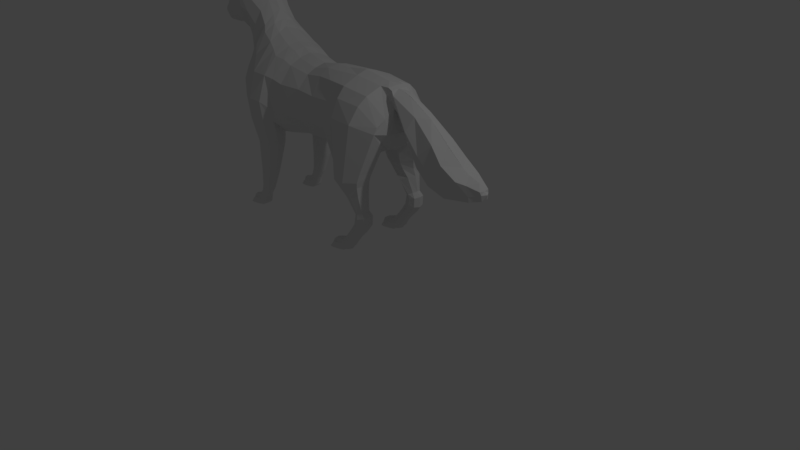 # Source: FOXyFucking_Wofl_no_mod.blend  (saved by Blender 2.78.0; exported with 4.5.12 LTS)
import bpy
from mathutils import Matrix  # noqa: F401  (used for matrix-valued properties, if any)

bpy.ops.wm.read_factory_settings(use_empty=True)
scene = bpy.context.scene
scene.name = 'Scene'

# ---- collections
col_collection_1 = bpy.data.collections.new('Collection 1'); scene.collection.children.link(col_collection_1)

# ---- world
world_world = bpy.data.worlds.new('World'); scene.world = world_world
world_world.color = (0.05088, 0.05088, 0.05088)
world_world.use_sun_shadow = False
world_world.sun_shadow_jitter_overblur = 0.0
world_world.cycles.sampling_method = 'MANUAL'

# ---- cameras
cam_camera = bpy.data.cameras.new('Camera')
cam_camera.clip_end = 100.0
cam_camera.lens = 35.0
cam_camera.sensor_width = 32.0
cam_camera.sensor_height = 18.0
cam_camera.ortho_scale = 7.314
cam_camera.dof.focus_distance = 0.0
cam_camera.dof.aperture_fstop = 128.0

# ---- lights
light_lamp = bpy.data.lights.new('Lamp', 'POINT')
light_lamp.transmission_factor = 0.0
light_lamp.cutoff_distance = 30.0
light_lamp.energy = 100.0
light_lamp.shadow_buffer_clip_start = 1.001
light_lamp.shadow_soft_size = 0.1
light_lamp.shadow_maximum_resolution = 0.006
light_lamp.use_absolute_resolution = True

# ---- meshes
me_cylinder = bpy.data.meshes.new('Cylinder')
me_cylinder.from_pydata([(-3.95, -3.987, -0.5935), (-4.057, -3.979, 1.374), (-3.251, -4.276, -0.5935), (-3.35, -4.272, 1.374), (-3.059, -4.975, -0.676), (-3.057, -4.979, 1.374), (-3.251, -5.675, -0.5935), (-3.35, -5.686, 1.374), (-3.95, -5.964, -0.5935), (-4.057, -5.979, 1.374), (-4.649, -5.675, -0.5935), (-4.764, -5.686, 1.374), (-4.939, -4.975, -0.5935), (-5.057, -4.979, 1.374), (-4.649, -4.276, -0.5935), (-4.764, -4.272, 1.374), (-3.296, -4.171, 3.068), (-4.085, -3.836, 2.894), (-2.969, -4.979, 3.141), (-3.296, -5.787, 3.068), (-4.085, -6.122, 2.894), (-4.874, -5.787, 2.72), (-5.2, -4.979, 2.648), (-4.874, -4.171, 2.72), (-3.415, -4.07, 4.003), (-4.274, -3.8, 3.623), (-3.069, -4.979, 4.15), (-3.415, -5.888, 4.003), (-4.251, -6.264, 3.646), (-5.087, -5.888, 3.29), (-5.433, -4.979, 3.142), (-5.087, -4.07, 3.29), (-4.299, -4.07, 5.159), (-4.782, -3.846, 4.387), (-4.095, -4.979, 5.475), (-4.299, -5.888, 5.159), (-4.792, -6.264, 4.396), (-5.285, -5.888, 3.632), (-5.489, -4.979, 3.316), (-5.285, -4.07, 3.632), (-4.299, -4.07, 5.159), (-4.095, -4.979, 5.475), (-4.299, -5.888, 5.159), (-4.792, -6.264, 4.396), (-5.285, -5.888, 3.632), (-5.489, -4.979, 3.316), (-5.285, -4.07, 3.632), (-5.146, -4.268, 5.334), (-5.433, -3.885, 4.725), (-5.025, -4.979, 5.603), (-5.146, -5.69, 5.334), (-5.437, -5.984, 4.686), (-5.727, -5.69, 4.037), (-5.848, -4.979, 3.768), (-5.727, -4.268, 4.037), (-7.129, -3.795, 6.78), (-7.707, -3.188, 5.773), (-6.798, -4.842, 7.224), (-6.969, -5.973, 6.916), (-7.541, -6.526, 6.038), (-8.18, -6.175, 5.104), (-8.511, -5.128, 4.661), (-8.34, -3.997, 4.969), (-8.999, -2.877, 8.14), (-10.53, -2.586, 6.851), (-8.105, -4.266, 8.94), (-8.276, -6.304, 8.753), (-9.459, -7.567, 7.648), (-10.96, -7.315, 6.272), (-11.9, -5.696, 5.431), (-11.73, -3.659, 5.617), (-10.32, -1.977, 10.22), (-12.92, -2.193, 8.386), (-10.09, -3.046, 13.52), (-11.44, -4.793, 15.53), (-14.28, -6.828, 14.59), (-17.12, -6.808, 12.34), (-17.49, -6.562, 9.322), (-15.41, -3.123, 7.764), (-18.8, -5.588, 14.22), (-15.6, -5.353, 16.52), (-10.84, -0.9784, 10.5), (-13.58, -1.129, 8.553), (-9.77, -1.76, 12.98), (-16.18, -4.023, 17.61), (-19.84, -4.235, 15.17), (-10.53, -2.528, 15.85), (-11.96, -4.337, 16.28), (-12.42, -2.987, 17.13), (-15.36, -1.252, 6.438), (-20.07, -5.705, 6.442), (-18.23, -3.3, 4.114), (-18.16, -1.471, 3.762), (-20.11, -5.292, 11.64), (-22.47, -3.771, 12.87), (-22.79, -5.031, 9.071), (-24.63, -3.254, 10.78), (-22.67, -5.758, 4.178), (-20.76, -3.469, 1.911), (-20.58, -1.343, 1.716), (-25.31, -4.992, 7.232), (-26.59, -3.123, 8.547), (-20.88, -3.988, -11.43), (-21.85, -3.708, -9.395), (-20.26, -4.308, -10.97), (-21.08, -4.11, -8.815), (-20.01, -5.08, -10.78), (-20.75, -5.08, -8.575), (-20.26, -5.852, -10.97), (-21.08, -6.049, -8.815), (-20.88, -6.171, -11.43), (-21.85, -6.451, -9.395), (-21.5, -5.852, -11.89), (-22.63, -6.049, -9.975), (-21.76, -5.08, -12.08), (-22.95, -5.08, -10.22), (-21.5, -4.308, -11.89), (-22.63, -4.11, -9.975), (-23.34, -3.674, -4.141), (-24.46, -3.342, -4.982), (-22.87, -5.423, -3.793), (-23.34, -6.485, -4.141), (-24.46, -7.067, -4.982), (-25.59, -6.485, -5.822), (-26.06, -5.08, -6.17), (-25.59, -3.674, -5.822), (-24.05, -3.639, -3.117), (-25.94, -3.093, -4.002), (-24.05, -5.516, -2.535), (-24.68, -6.742, -3.164), (-25.94, -7.316, -4.002), (-26.91, -6.661, -4.991), (-27.31, -5.08, -5.401), (-26.91, -3.498, -4.991), (-5.26, -4.525, 3.216), (-5.037, -4.575, 2.684), (-4.794, -4.626, -0.5935), (-28.47, -7.433, 0.7737), (-30.06, -7.776, -0.2907), (-31.39, -6.986, -1.649), (-31.5, -5.08, -3.302), (-4.91, -4.625, 1.374), (-8.425, -4.562, 4.815), (-5.788, -4.624, 3.903), (-5.387, -4.525, 3.474), (-30.84, -6.31, 3.824), (-32.73, -6.488, 2.423), (-33.53, -6.523, -0.2667), (-5.387, -4.525, 3.474), (-20.59, -4.089, -12.11), (-19.94, -4.379, -11.83), (-19.67, -5.08, -11.72), (-19.94, -5.78, -11.83), (-20.59, -6.071, -12.11), (-21.23, -5.78, -12.38), (-21.5, -5.08, -12.49), (-21.23, -4.379, -12.38), (-20.23, -4.338, -13.48), (-19.63, -4.555, -13.24), (-19.38, -5.08, -13.15), (-19.63, -5.604, -13.24), (-20.23, -5.821, -13.48), (-20.83, -5.604, -13.72), (-20.95, -5.08, -13.7), (-20.83, -4.555, -13.72), (-25.13, -5.849, 1.75), (-22.92, -3.674, -0.876), (-22.71, -1.453, -1.101), (-28.02, -5.573, 5.083), (-29.67, -3.515, 6.809), (-24.19, -1.325, -2.909), (-11.82, -4.678, 5.524), (-16.73, -4.666, 7.715), (-19.03, -4.81, 5.132), (-21.72, -4.662, 3.045), (-24.03, -5.309, 0.4368), (-26.74, -6.157, 0.6234), (-29.55, -5.855, 4.452), (-29.33, -5.08, -4.514), (-27.58, -7.546, -2.754), (-28.73, -6.823, -3.928), (-26.42, -7.047, -1.58), (-25.63, -5.871, -0.9686), (-24.39, -3.652, -2.643), (-26.56, -3.068, -3.451), (-28.31, -3.185, -4.137), (-25.32, -1.325, -3.464), (-27.25, -1.325, -3.998), (-30.45, -2.954, -4.195), (-29.55, -1.397, -4.523), (-31.07, -3.693, 6.472), (-32.41, -4.113, 5.781), (-33.53, -3.757, 5.762), (-33.07, -4.962, -2.312), (-32.27, -2.807, -3.375), (-31.7, -1.456, -4.284), (-35.1, -4.908, 2.949), (-34.97, -5.418, 0.5455), (-35.01, -3.472, 5.736), (-34.47, -4.385, -1.309), (-33.95, -2.852, -2.487), (-33.84, -1.622, -3.409), (-26.25, -3.586, -5.407), (-26.68, -5.08, -5.785), (-36.12, -4.33, 1.117), (-36.85, -3.275, 5.534), (-36.5, -4.23, 3.58), (-35.95, -3.583, -0.1356), (-35.54, -2.782, -1.436), (-35.09, -1.63, -2.505), (-37.07, -3.585, 1.619), (-37.9, -2.78, 5.868), (-37.23, -3.318, 3.812), (-36.8, -3.057, 0.5075), (-36.68, -2.504, -0.4976), (-36.29, -1.533, -1.396), (-25.2, -7.191, -4.492), (-26.25, -6.573, -5.407), (-23.46, -5.47, -3.164), (-24.01, -6.613, -3.653), (-25.2, -3.217, -4.492), (-23.69, -3.657, -3.629), (-22.53, -5.369, -4.556), (-22.98, -6.415, -4.887), (-25.12, -6.415, -6.484), (-25.56, -5.08, -6.815), (-24.05, -6.969, -5.686), (-25.12, -3.744, -6.484), (-22.98, -3.744, -4.887), (-24.05, -3.4, -5.686), (-12.33, -3.572, 5.966), (-10.92, -2.522, 7.1), (-11.9, -7.233, 7.128), (-12.81, -5.78, 6.063), (-8.82, -6.113, 9.826), (-10.15, -7.447, 8.669), (-9.213, -2.731, 8.477), (-8.427, -4.068, 9.683), (-12.57, -4.343, 6.014), (-7.879, -6.148, 7.97), (-8.815, -7.128, 6.976), (-8.385, -3.255, 7.54), (-7.713, -4.485, 8.193), (-10.68, -5.476, 5.115), (-10.51, -3.813, 5.338), (-9.975, -6.85, 5.794), (-9.544, -2.863, 6.387), (-10.59, -4.644, 5.226), (-45.35, -1.332, -1.933), (-44.11, -1.451, -0.3807), (-46.28, -1.89, -0.982), (-45.33, -2.065, 0.4289), (-46.83, -1.587, -0.5417), (-46.24, -1.711, 0.6818), (-47.62, -0.01009, 0.3593), (-47.2, -0.005306, 1.501), (-45.94, -1.285, -2.3), (-46.76, -1.775, -1.464), (-47.18, -1.539, -1.14), (-46.89, -1.152, -2.408), (-47.32, -1.457, -1.702), (-47.51, -1.403, -1.43), (-47.56, -0.2982, -2.422), (-48.08, -0.5599, -1.973), (-48.26, -0.5483, -1.798), (-42.88, -2.208, 1.121), (-44.53, -3.648, 2.57), (-46.11, -3.124, 4.078), (-41.28, -2.275, 2.003), (-42.89, -3.89, 4.663), (-44.21, -3.865, 6.241), (-47.42, -0.6762, 0.1635), (-46.92, -0.7358, 1.346), (-43.86, -0.717, -0.5493), (-45.16, -0.6593, -2.131), (-47.76, -0.6493, -0.459), (-45.77, -0.6383, -2.473), (-48.05, -0.5821, -0.9421), (-46.78, -0.5756, -2.517), (-48.78, -0.2694, -1.771), (-47.53, -0.152, -2.479), (-48.43, -0.2246, -2.074), (-47.15, -1.261, 4.803), (-42.46, -1.087, 0.7048), (-45.43, -0.9735, 7.238), (-40.97, -1.305, 1.63), (-44.72, -1.758, 0.02407), (-45.82, -1.611, -1.458), (-46.35, -1.53, -1.882), (-47.16, -1.304, -1.988), (-47.89, -0.5633, -2.079), (-43.65, -3.447, 1.764), (-42.11, -3.726, 3.573), (-47.89, -0.2017, -2.229), (-16.65, -1.609, 18.53), (-10.49, -1.141, 15.8), (-20.53, -1.74, 15.91), (-9.675, -0.7576, 12.84), (-13.13, -1.395, 18.06), (-23.05, -1.763, 13.49), (-25.21, -1.646, 11.45), (-27.01, -1.749, 9.151), (-30.16, -1.757, 7.508), (-31.63, -1.653, 7.253), (-32.89, -1.797, 6.867), (-34.14, -1.826, 6.68), (-35.75, -1.719, 6.483), (-37.39, -1.647, 6.597), (-38.67, -1.206, 6.994), (-45.67, -1.521, -1.612), (-47.72, -0.1801, -2.367), (-47.7, -0.3422, -2.328), (-47.04, -1.241, -2.164), (-44.41, -1.6, -0.1834), (-46.17, -1.421, -2.067), (-41.55, -3.089, 2.45), (-43.17, -2.764, 1.208), (-37.84, -1.27, -0.0541), (-38.42, -2.039, 0.8405), (-39.04, -3.102, 2.61), (-38.73, -2.626, 1.549), (-39.37, -3.102, 4.386), (-40.02, -2.582, 6.563), (-40.85, -1.116, 7.731), (-39.48, -1.179, 1.176), (-40.01, -2.016, 1.824), (-40.88, -3.104, 3.439), (-40.48, -2.499, 2.572), (-41.52, -3.529, 4.995), (-42.06, -3.1, 6.764), (-42.61, -1.673, 7.896), (-42.22, -2.236, 1.481), (-45.32, -3.837, 4.961), (-43.94, -3.747, 3.357), (-46.65, -1.126, 6.034), (-41.85, -1.176, 1.083), (-43.09, -3.561, 2.439), (-42.51, -2.897, 1.715), (-45.57, -3.761, 6.64), (-46.02, -1.367, 7.067), (-46.1, -3.758, 5.955), (-46.76, -1.519, 6.342), (-46.82, -3.575, 6.914), (-46.92, -2.09, 7.071), (-46.93, -3.527, 6.628), (-47.33, -2.157, 6.772), (-47.56, -3.123, 6.823), (-47.6, -2.697, 6.847), (-47.58, -3.133, 6.715), (-47.64, -2.708, 6.724), (-46.98, -3.364, 6.624), (-47.15, -2.32, 6.777), (-46.13, -3.49, 5.991), (-46.53, -1.705, 6.413), (-47.67, -2.983, 6.726), (-47.69, -2.848, 6.73), (-45.58, -3.366, 5.206), (-46.33, -1.475, 5.941), (-47.73, -2.859, 6.795), (-47.71, -2.986, 6.783), (-47.52, -3.158, 6.705), (-47.6, -3.003, 6.741), (-47.61, -2.816, 6.751), (-47.58, -2.628, 6.734), (-44.71, -3.282, 2.075), (-46.28, -2.549, 3.174), (-43.16, -2.033, 0.7733), (-42.78, -1.002, 0.4144), (-47.2, -1.211, 3.947), (-43.9, -3.056, 1.361), (-43.46, -2.495, 0.8861), (-15.72, -1.341, 19.26), (-13.77, -1.33, 18.31), (-13.0, 0.03369, 20.5), (-15.04, -1.287, 19.43), (-12.86, -1.395, 18.04), (-13.43, -1.33, 18.35), (-14.29, -1.595, 19.42), (-12.17, -1.178, 17.93), (-12.68, -1.869, 18.83), (-4.419, 0.04327, 21.27), (-9.926, -1.521, 20.53), (-8.739, -2.087, 17.67), (-9.189, -2.685, 18.68), (-5.334, -1.991, 20.73), (-4.579, -2.747, 16.79), (-5.538, -2.781, 18.19), (-2.408, -2.4, 20.5), (-1.754, -2.591, 16.56), (-2.362, -2.693, 17.97), (0.457, -2.22, 20.94), (0.9229, -2.313, 17.55), (0.7442, -2.471, 19.08), (1.657, -1.56, 21.53), (3.435, -1.479, 20.13), (2.904, -1.473, 20.63), (3.307, -0.813, 22.19), (4.327, -0.5806, 21.32), (3.739, -0.689, 21.94), (-5.017, -4.026, -3.11), (-4.749, -4.054, -2.848), (-4.375, -4.089, -3.859), (-4.056, -4.221, -3.602), (-4.387, -5.046, -3.845), (-4.093, -5.018, -3.609), (-4.399, -6.005, -3.832), (-4.054, -5.82, -3.564), (-5.017, -5.975, -3.11), (-4.767, -5.87, -2.864), (-5.349, -5.69, -2.724), (-5.152, -5.648, -2.354), (-5.451, -5.0, -2.607), (-5.275, -5.002, -2.213), (-5.349, -4.311, -2.724), (-5.152, -4.357, -2.354), (-4.665, -4.276, -1.609), (-4.955, -4.975, -1.609), (-4.665, -5.675, -1.609), (-3.966, -5.964, -1.609), (-3.046, -5.732, -1.422), (-2.977, -4.975, -1.459), (-3.155, -4.276, -1.514), (-3.966, -3.987, -1.609), (-4.81, -4.626, -1.609), (-3.543, -4.352, -3.052), (-3.562, -4.991, -3.055), (-3.559, -5.666, -3.03), (-3.513, -4.352, -2.766), (-3.531, -4.991, -2.769), (-3.528, -5.666, -2.744), (-3.397, -4.366, -2.483), (-3.261, -4.997, -2.334), (-3.301, -5.673, -2.319), (-3.173, -4.352, -2.197), (-2.885, -4.983, -1.839), (-3.129, -5.67, -2.076), (-4.547, -4.096, -2.649), (-4.547, -5.921, -2.649), (-4.967, -5.653, -2.159), (-5.141, -5.008, -1.957), (-4.967, -4.363, -2.159), (-4.437, -4.126, -2.492), (-4.437, -5.951, -2.492), (-4.857, -5.684, -2.002), (-5.031, -5.038, -1.799), (-4.857, -4.393, -2.002), (-3.451, -4.334, -2.631), (-3.501, -5.714, -2.57), (-4.376, -4.108, -2.356), (-4.376, -5.933, -2.356), (-4.796, -5.666, -1.867), (-4.97, -5.02, -1.664), (-4.796, -4.375, -1.867), (-3.523, -4.297, -2.391), (-3.425, -5.71, -2.227), (-3.249, -4.341, -2.078), (-3.203, -5.678, -1.94), (-2.97, -4.98, -1.713), (-5.675, -5.146, -4.873), (-5.581, -5.11, -4.117), (-5.593, -5.199, -4.976), (-5.244, -5.082, -4.617), (-5.576, -5.335, -4.973), (-5.246, -5.262, -4.657), (-5.568, -5.42, -4.964), (-5.255, -5.493, -4.655), (-5.564, -5.483, -4.965), (-5.263, -5.682, -4.66), (-5.635, -5.516, -4.856), (-5.606, -5.696, -4.173), (-5.748, -5.427, -4.705), (-5.908, -5.516, -3.675), (-5.761, -5.227, -4.709), (-5.957, -5.168, -3.681), (-5.392, -5.832, -4.712), (-5.391, -5.703, -4.188), (-5.335, -5.853, -4.788), (-5.086, -5.7, -4.521), (-5.328, -5.891, -4.786), (-5.073, -5.827, -4.477), (-5.317, -5.948, -4.784), (-5.026, -6.022, -4.459), (-5.309, -5.988, -4.784), (-4.991, -6.076, -4.447), (-5.38, -6.03, -4.727), (-5.246, -6.153, -4.124), (-5.458, -5.963, -4.617), (-5.513, -6.025, -3.871), (-5.469, -5.907, -4.619), (-5.575, -5.726, -3.894), (-5.371, -4.038, -4.671), (-5.273, -3.911, -4.116), (-5.316, -4.057, -4.736), (-5.035, -3.976, -4.423), (-5.324, -4.092, -4.741), (-5.064, -4.101, -4.439), (-5.335, -4.144, -4.749), (-5.102, -4.283, -4.468), (-5.343, -4.182, -4.755), (-5.129, -4.414, -4.489), (-5.397, -4.201, -4.691), (-5.382, -4.398, -4.194), (-5.466, -4.138, -4.592), (-5.567, -4.375, -3.922), (-5.456, -4.086, -4.583), (-5.518, -4.055, -3.885), (-5.611, -4.578, -4.808), (-5.551, -4.472, -4.054), (-5.532, -4.588, -4.917), (-5.203, -4.456, -4.568), (-5.54, -4.648, -4.924), (-5.216, -4.62, -4.579), (-5.551, -4.736, -4.935), (-5.229, -4.858, -4.604), (-5.578, -4.908, -4.959), (-5.229, -5.053, -4.618), (-5.658, -4.933, -4.85), (-5.576, -5.063, -4.11), (-5.742, -4.84, -4.673), (-5.994, -5.017, -3.689), (-5.727, -4.655, -4.657), (-6.003, -4.606, -3.679), (-5.564, -5.082, -4.107), (-5.236, -5.071, -4.618), (-5.183, -5.691, -4.604), (-5.508, -5.719, -4.195), (-5.473, -4.44, -4.112), (-5.162, -4.438, -4.526), (-5.611, -4.578, -4.808), (-5.532, -4.588, -4.917), (-5.54, -4.648, -4.924), (-5.551, -4.736, -4.935), (-5.578, -4.908, -4.959), (-5.658, -4.933, -4.85), (-5.742, -4.84, -4.673), (-5.727, -4.655, -4.657), (-5.641, -4.634, -4.819), (-5.577, -4.64, -4.909), (-5.582, -4.679, -4.913), (-5.589, -4.736, -4.921), (-5.606, -4.847, -4.937), (-5.671, -4.863, -4.847), (-5.745, -4.803, -4.704), (-5.735, -4.684, -4.694), (-5.662, -4.656, -4.9), (-5.612, -4.661, -4.971), (-5.616, -4.691, -4.974), (-5.621, -4.736, -4.98), (-5.634, -4.822, -4.992), (-5.685, -4.835, -4.922), (-5.743, -4.788, -4.811), (-5.736, -4.695, -4.802), (-5.699, -4.689, -5.032), (-5.678, -4.691, -5.061), (-5.68, -4.704, -5.063), (-5.682, -4.722, -5.065), (-5.688, -4.759, -5.07), (-5.709, -4.764, -5.041), (-5.733, -4.744, -4.994), (-5.73, -4.705, -4.991), (-5.693, -5.227, -4.87), (-5.631, -5.233, -4.949), (-5.617, -5.337, -4.946), (-5.612, -5.386, -4.939), (-5.609, -5.423, -4.94), (-5.663, -5.442, -4.856), (-5.75, -5.39, -4.74), (-5.76, -5.274, -4.744), (-5.739, -5.255, -4.95), (-5.692, -5.26, -5.009), (-5.682, -5.337, -5.007), (-5.678, -5.374, -5.002), (-5.676, -5.401, -5.002), (-5.716, -5.416, -4.94), (-5.781, -5.377, -4.854), (-5.788, -5.291, -4.856), (-5.754, -5.321, -5.068), (-5.738, -5.322, -5.087), (-5.735, -5.347, -5.086), (-5.734, -5.36, -5.084), (-5.733, -5.368, -5.085), (-5.746, -5.373, -5.064), (-5.767, -5.36, -5.036), (-5.77, -5.332, -5.037), (-5.431, -5.871, -4.73), (-5.39, -5.886, -4.783), (-5.385, -5.913, -4.781), (-5.377, -5.952, -4.779), (-5.37, -5.981, -4.778), (-5.42, -6.009, -4.738), (-5.476, -5.962, -4.662), (-5.484, -5.923, -4.664), (-20.92, -5.06, -14.71), (-21.09, -5.058, -15.11), (-20.8, -5.705, -14.85), (-20.99, -5.747, -15.22), (-20.41, -5.928, -15.36), (-20.66, -6.032, -15.61), (-19.7, -5.877, -16.06), (-20.04, -6.062, -16.33), (-19.74, -5.075, -16.11), (-20.03, -5.103, -16.35), (-19.7, -4.278, -16.1), (-20.02, -4.147, -16.36), (-20.39, -4.111, -15.35), (-20.66, -4.083, -15.61), (-5.469, -5.907, -4.619), (-5.392, -5.832, -4.712), (-5.371, -4.038, -4.671), (-5.316, -4.057, -4.736), (-5.324, -4.092, -4.741), (-5.335, -4.144, -4.749), (-5.343, -4.182, -4.755), (-5.397, -4.201, -4.691), (-5.466, -4.138, -4.592), (-5.456, -4.086, -4.583), (-5.376, -4.058, -4.676), (-5.327, -4.072, -4.737), (-5.333, -4.098, -4.74), (-5.341, -4.137, -4.746), (-5.347, -4.164, -4.751), (-5.395, -4.179, -4.69), (-5.459, -4.132, -4.599), (-5.451, -4.094, -4.593), (-5.413, -4.092, -4.753), (-5.381, -4.1, -4.788), (-5.38, -4.117, -4.786), (-5.379, -4.14, -4.784), (-5.377, -4.157, -4.782), (-5.404, -4.165, -4.744), (-5.45, -4.137, -4.696), (-5.452, -4.113, -4.698), (-5.418, -4.116, -4.792), (-5.404, -4.119, -4.807), (-5.404, -4.126, -4.806), (-5.403, -4.136, -4.806), (-5.403, -4.144, -4.805), (-5.414, -4.147, -4.789), (-5.434, -4.135, -4.768), (-5.435, -4.125, -4.769), (-5.082, -5.262, -4.517), (-5.091, -5.493, -4.515), (-5.049, -4.62, -4.437), (-5.062, -4.858, -4.462), (-4.923, -4.101, -4.32), (-4.974, -4.283, -4.333), (-4.903, -4.033, -4.281), (-5.766, -5.498, -3.333), (-5.865, -5.13, -3.217), (-4.743, -5.614, -4.147), (-4.743, -5.727, -4.147), (-4.743, -5.901, -4.147), (-4.743, -6.046, -4.147), (-5.04, -6.094, -3.813), (-5.354, -5.963, -3.514), (-5.427, -5.637, -3.542), (-5.056, -3.942, -3.79), (-4.743, -3.95, -4.147), (-5.475, -4.434, -3.623), (-5.36, -4.144, -3.531), (-5.855, -5.035, -3.229), (-5.811, -4.636, -3.281), (-4.743, -5.223, -4.147), (-4.743, -5.429, -4.147), (-4.743, -4.649, -4.147), (-4.743, -4.862, -4.147), (-4.743, -4.185, -4.147), (-4.743, -4.348, -4.147), (-4.743, -4.089, -4.147), (-5.239, -5.064, -4.618), (-4.743, -5.053, -4.147), (-5.073, -5.063, -4.491), (-5.229, -5.067, -4.621), (-5.229, -5.067, -4.621), (-4.708, -6.021, -3.471), (-5.108, -5.832, -3.006), (-3.871, -5.807, -2.479), (-4.403, -5.876, -3.221), (-4.009, -5.782, -2.856), (-3.916, -5.787, -2.637), (-3.916, -5.787, -2.637), (-4.571, -5.808, -2.128), (-4.777, -5.774, -2.38), (-4.663, -5.807, -2.228), (-4.971, -5.752, -2.594), (-4.696, -4.024, -3.485), (-5.436, -5.345, -2.623), (-5.436, -4.656, -2.623), (-5.057, -5.32, -2.054), (-4.941, -5.371, -1.904), (-4.872, -5.385, -1.779), (-5.248, -5.292, -2.243), (-5.058, -4.701, -2.053), (-4.874, -4.665, -1.776), (-5.246, -4.702, -2.246), (-4.943, -4.711, -1.902), (-3.909, -4.255, -2.648), (-4.371, -4.155, -3.259), (-3.957, -4.211, -2.481), (-3.985, -4.239, -2.874), (-5.431, -5.871, -4.73), (-5.39, -5.886, -4.783), (-5.385, -5.913, -4.781), (-5.377, -5.952, -4.779), (-5.37, -5.981, -4.778), (-5.42, -6.009, -4.738), (-5.476, -5.962, -4.662), (-5.484, -5.923, -4.664), (-5.472, -5.89, -4.794), (-5.439, -5.901, -4.832), (-5.434, -5.921, -4.83), (-5.431, -5.953, -4.831), (-5.435, -5.973, -4.839), (-5.476, -5.994, -4.811), (-5.515, -5.96, -4.749), (-5.517, -5.929, -4.747), (-5.495, -5.924, -4.871), (-5.483, -5.928, -4.887), (-5.481, -5.936, -4.887), (-5.479, -5.948, -4.886), (-5.477, -5.956, -4.886), (-5.492, -5.965, -4.874), (-5.509, -5.951, -4.851), (-5.511, -5.939, -4.851), (-20.99, -4.368, -15.22), (-20.8, -4.414, -14.85), (-19.19, -4.41, -15.55), (-19.21, -5.048, -15.55), (-19.2, -5.723, -15.53), (-20.19, -4.153, -15.15), (-20.19, -5.978, -15.15), (-20.61, -5.711, -14.66), (-20.78, -5.065, -14.46), (-20.61, -4.42, -14.66), (-21.32, -5.203, -17.37), (-21.22, -5.167, -16.62), (-21.24, -5.256, -17.48), (-20.89, -5.139, -17.12), (-21.22, -5.392, -17.47), (-20.89, -5.32, -17.16), (-21.21, -5.478, -17.46), (-20.9, -5.55, -17.16), (-21.21, -5.54, -17.47), (-20.91, -5.739, -17.16), (-21.28, -5.573, -17.36), (-21.25, -5.753, -16.67), (-21.39, -5.484, -17.2), (-21.55, -5.573, -16.17), (-21.4, -5.284, -17.21), (-21.67, -5.225, -16.1), (-21.04, -5.889, -17.21), (-21.03, -5.76, -16.69), (-20.98, -5.91, -17.29), (-20.73, -5.758, -17.02), (-20.97, -5.949, -17.29), (-20.72, -5.884, -16.98), (-20.96, -6.005, -17.28), (-20.67, -6.079, -16.96), (-20.95, -6.045, -17.28), (-20.63, -6.133, -16.95), (-21.02, -6.087, -17.23), (-20.89, -6.21, -16.62), (-21.1, -6.02, -17.12), (-21.16, -6.082, -16.37), (-21.11, -5.964, -17.12), (-21.22, -5.783, -16.39), (-21.01, -4.095, -17.17), (-20.92, -3.969, -16.62), (-20.96, -4.114, -17.24), (-20.68, -4.033, -16.92), (-20.97, -4.149, -17.24), (-20.71, -4.158, -16.94), (-20.98, -4.201, -17.25), (-20.75, -4.34, -16.97), (-20.99, -4.239, -17.26), (-20.77, -4.472, -16.99), (-21.04, -4.258, -17.19), (-21.03, -4.455, -16.69), (-21.11, -4.195, -17.09), (-21.21, -4.432, -16.42), (-21.1, -4.143, -17.08), (-21.16, -4.112, -16.38), (-21.25, -4.635, -17.31), (-21.19, -4.529, -16.55), (-21.18, -4.645, -17.42), (-20.85, -4.513, -17.07), (-21.18, -4.706, -17.42), (-20.86, -4.677, -17.08), (-21.19, -4.793, -17.44), (-20.87, -4.916, -17.1), (-21.22, -4.965, -17.46), (-20.87, -5.11, -17.12), (-21.3, -4.99, -17.35), (-21.22, -5.12, -16.61), (-21.38, -4.897, -17.17), (-21.71, -5.075, -16.1), (-21.37, -4.712, -17.16), (-21.65, -4.663, -16.18), (-21.21, -5.139, -16.61), (-20.88, -5.128, -17.12), (-20.83, -5.748, -17.1), (-21.15, -5.776, -16.69), (-21.12, -4.497, -16.61), (-20.8, -4.495, -17.03), (-21.25, -4.635, -17.31), (-21.18, -4.645, -17.42), (-21.18, -4.706, -17.42), (-21.19, -4.793, -17.44), (-21.22, -4.965, -17.46), (-21.3, -4.99, -17.35), (-21.38, -4.897, -17.17), (-21.37, -4.712, -17.16), (-21.28, -4.691, -17.32), (-21.22, -4.697, -17.41), (-21.23, -4.736, -17.41), (-21.23, -4.793, -17.42), (-21.25, -4.904, -17.44), (-21.31, -4.92, -17.35), (-21.39, -4.86, -17.2), (-21.38, -4.741, -17.19), (-21.31, -4.713, -17.4), (-21.25, -4.718, -17.47), (-21.26, -4.749, -17.47), (-21.26, -4.793, -17.48), (-21.28, -4.88, -17.49), (-21.33, -4.892, -17.42), (-21.39, -4.845, -17.31), (-21.38, -4.752, -17.3), (-21.34, -4.746, -17.53), (-21.32, -4.748, -17.56), (-21.32, -4.761, -17.56), (-21.33, -4.779, -17.57), (-21.33, -4.816, -17.57), (-21.35, -4.821, -17.54), (-21.38, -4.801, -17.49), (-21.37, -4.762, -17.49), (-21.34, -5.284, -17.37), (-21.27, -5.29, -17.45), (-21.26, -5.394, -17.45), (-21.25, -5.444, -17.44), (-21.25, -5.48, -17.44), (-21.31, -5.5, -17.36), (-21.39, -5.447, -17.24), (-21.4, -5.331, -17.24), (-21.38, -5.312, -17.45), (-21.34, -5.317, -17.51), (-21.33, -5.394, -17.51), (-21.32, -5.431, -17.5), (-21.32, -5.458, -17.5), (-21.36, -5.473, -17.44), (-21.42, -5.434, -17.35), (-21.43, -5.348, -17.36), (-21.4, -5.378, -17.57), (-21.38, -5.379, -17.59), (-21.38, -5.405, -17.59), (-21.38, -5.417, -17.58), (-21.38, -5.425, -17.58), (-21.39, -5.43, -17.56), (-21.41, -5.418, -17.54), (-21.41, -5.389, -17.54), (-21.07, -5.928, -17.23), (-21.03, -5.943, -17.28), (-21.03, -5.97, -17.28), (-21.02, -6.009, -17.28), (-21.01, -6.038, -17.28), (-21.06, -6.067, -17.24), (-21.12, -6.019, -17.16), (-21.13, -5.98, -17.16), (-21.01, -4.095, -17.17), (-20.96, -4.114, -17.24), (-20.97, -4.149, -17.24), (-20.98, -4.201, -17.25), (-20.99, -4.239, -17.26), (-21.04, -4.258, -17.19), (-21.11, -4.195, -17.09), (-21.1, -4.143, -17.08), (-21.02, -4.116, -17.18), (-20.97, -4.129, -17.24), (-20.98, -4.156, -17.24), (-20.98, -4.194, -17.25), (-20.99, -4.221, -17.25), (-21.04, -4.236, -17.19), (-21.1, -4.189, -17.1), (-21.09, -4.151, -17.09), (-21.06, -4.149, -17.25), (-21.02, -4.157, -17.29), (-21.02, -4.174, -17.29), (-21.02, -4.197, -17.28), (-21.02, -4.214, -17.28), (-21.05, -4.222, -17.24), (-21.09, -4.194, -17.2), (-21.1, -4.17, -17.2), (-21.06, -4.173, -17.29), (-21.05, -4.176, -17.31), (-21.05, -4.183, -17.31), (-21.05, -4.194, -17.31), (-21.05, -4.201, -17.31), (-21.06, -4.204, -17.29), (-21.08, -4.192, -17.27), (-21.08, -4.182, -17.27), (-20.72, -5.32, -17.02), (-20.73, -5.55, -17.02), (-20.69, -4.677, -16.94), (-20.71, -4.916, -16.96), (-20.57, -4.158, -16.82), (-20.62, -4.34, -16.83), (-20.55, -4.09, -16.78), (-21.41, -5.555, -15.83), (-21.44, -5.187, -15.8), (-20.39, -5.671, -16.65), (-20.39, -5.784, -16.65), (-20.39, -5.958, -16.65), (-20.39, -6.103, -16.65), (-20.68, -6.151, -16.31), (-21.0, -6.02, -16.01), (-21.07, -5.694, -16.04), (-20.7, -3.999, -16.29), (-20.39, -4.007, -16.65), (-21.12, -4.491, -16.12), (-21.0, -4.201, -16.03), (-21.44, -5.092, -15.79), (-21.45, -4.693, -15.78), (-20.39, -5.28, -16.65), (-20.39, -5.486, -16.65), (-20.39, -4.706, -16.65), (-20.39, -4.919, -16.65), (-20.39, -4.242, -16.65), (-20.39, -4.405, -16.65), (-20.39, -4.147, -16.65), (-20.88, -5.122, -17.12), (-20.39, -5.111, -16.65), (-20.72, -5.12, -16.99), (-20.87, -5.125, -17.12), (-20.87, -5.125, -17.12), (-20.35, -6.078, -15.97), (-20.75, -5.889, -15.51), (-20.05, -5.933, -15.72), (-19.65, -5.839, -15.36), (-20.42, -5.831, -14.88), (-20.61, -5.81, -15.09), (-20.34, -4.081, -15.98), (-21.08, -5.402, -15.12), (-21.08, -4.713, -15.12), (-20.7, -5.377, -14.55), (-20.89, -5.349, -14.74), (-20.7, -4.758, -14.55), (-20.89, -4.759, -14.75), (-20.01, -4.212, -15.76), (-19.63, -4.296, -15.37), (-21.07, -5.928, -17.23), (-21.03, -5.943, -17.28), (-21.03, -5.97, -17.28), (-21.02, -6.009, -17.28), (-21.01, -6.038, -17.28), (-21.06, -6.067, -17.24), (-21.12, -6.019, -17.16), (-21.13, -5.98, -17.16), (-21.12, -5.947, -17.29), (-21.08, -5.958, -17.33), (-21.08, -5.979, -17.33), (-21.07, -6.01, -17.33), (-21.08, -6.03, -17.34), (-21.12, -6.051, -17.31), (-21.16, -6.017, -17.25), (-21.16, -5.987, -17.25), (-21.14, -5.981, -17.37), (-21.13, -5.985, -17.39), (-21.12, -5.993, -17.39), (-21.12, -6.005, -17.39), (-21.12, -6.013, -17.39), (-21.13, -6.022, -17.37), (-21.15, -6.008, -17.35), (-21.15, -5.996, -17.35), (-19.55, -4.303, -14.64), (-19.02, -4.41, -14.78), (-19.04, -5.051, -14.78), (-19.04, -5.723, -14.75), (-20.06, -5.929, -14.42), (-20.69, -4.403, -14.25), (-20.89, -5.074, -14.02), (-20.71, -5.744, -14.19), (-19.5, -5.816, -14.6), (-20.06, -4.197, -14.51), (-46.76, -0.9631, 1.191), (-48.53, -0.4009, -1.784), (-47.02, -1.461, 3.802), (-47.59, -0.9067, -0.6561), (-47.09, -1.6, 4.761), (-47.24, -0.9493, -0.0478), (-47.91, -0.7948, -1.068), (-47.91, -0.7948, -1.068), (-46.94, -1.417, -0.4094), (-46.41, -1.472, 0.8446), (-47.66, -1.172, -1.293), (-48.39, -0.4757, -1.791), (-47.3, -1.353, -0.9977), (-46.68, -2.53, 4.361), (-46.44, -2.309, 3.313), (-3.95, 3.987, -0.5935), (-4.057, 3.979, 1.374), (-3.251, 4.276, -0.5935), (-3.35, 4.272, 1.374), (-3.059, 4.975, -0.676), (-3.057, 4.979, 1.374), (-3.251, 5.675, -0.5935), (-3.35, 5.686, 1.374), (-3.95, 5.964, -0.5935), (-4.057, 5.979, 1.374), (-4.649, 5.675, -0.5935), (-4.764, 5.686, 1.374), (-4.939, 4.975, -0.5935), (-5.057, 4.979, 1.374), (-4.649, 4.276, -0.5935), (-4.764, 4.272, 1.374), (-3.296, 4.171, 3.068), (-4.085, 3.836, 2.894), (-2.969, 4.979, 3.141), (-3.296, 5.787, 3.068), (-4.085, 6.122, 2.894), (-4.874, 5.787, 2.72), (-5.2, 4.979, 2.648), (-4.874, 4.171, 2.72), (-3.415, 4.07, 4.003), (-4.274, 3.8, 3.623), (-3.069, 4.979, 4.15), (-3.415, 5.888, 4.003), (-4.251, 6.264, 3.646), (-5.087, 5.888, 3.29), (-5.433, 4.979, 3.142), (-5.087, 4.07, 3.29), (-4.299, 4.07, 5.159), (-4.782, 3.846, 4.387), (-4.095, 4.979, 5.475), (-4.299, 5.888, 5.159), (-4.792, 6.264, 4.396), (-5.285, 5.888, 3.632), (-5.489, 4.979, 3.316), (-5.285, 4.07, 3.632), (-4.299, 4.07, 5.159), (-13.61, 0.0, 8.532), (-4.095, 4.979, 5.475), (-4.299, 5.888, 5.159), (-4.792, 6.264, 4.396), (-5.285, 5.888, 3.632), (-5.489, 4.979, 3.316), (-5.285, 4.07, 3.632), (-5.146, 4.268, 5.334), (-5.433, 3.885, 4.725), (-5.025, 4.979, 5.603), (-5.146, 5.69, 5.334), (-5.437, 5.984, 4.686), (-5.727, 5.69, 4.037), (-5.848, 4.979, 3.768), (-5.727, 4.268, 4.037), (-7.129, 3.795, 6.78), (-7.707, 3.188, 5.773), (-6.798, 4.842, 7.224), (-6.969, 5.973, 6.916), (-7.541, 6.526, 6.038), (-8.18, 6.175, 5.104), (-8.511, 5.128, 4.661), (-8.34, 3.997, 4.969), (-8.999, 2.877, 8.14), (-10.53, 2.586, 6.851), (-8.105, 4.266, 8.94), (-8.276, 6.304, 8.753), (-9.459, 7.567, 7.648), (-10.96, 7.315, 6.272), (-11.9, 5.696, 5.431), (-11.73, 3.659, 5.617), (-10.32, 1.977, 10.22), (-12.92, 2.193, 8.386), (-10.09, 3.046, 13.52), (-11.44, 4.793, 15.53), (-14.28, 6.828, 14.59), (-17.12, 6.808, 12.34), (-17.49, 6.562, 9.322), (-15.41, 3.123, 7.764), (-11.01, 0.0, 10.36), (-16.88, 0.0, 18.76), (-20.88, 0.0, 16.26), (-18.8, 5.588, 14.22), (-15.6, 5.353, 16.52), (-9.738, 0.0, 12.78), (-9.738, 0.0, 12.78), (-10.43, 0.0, 15.71), (-10.84, 0.9784, 10.5), (-13.58, 1.129, 8.553), (-9.77, 1.76, 12.98), (-16.18, 4.023, 17.61), (-19.84, 4.235, 15.17), (-10.53, 2.528, 15.85), (-13.09, 0.0, 18.14), (-11.96, 4.337, 16.28), (-12.42, 2.987, 17.13), (-15.16, 0.0, 6.151), (-15.36, 1.252, 6.438), (-20.07, 5.705, 6.442), (-18.23, 3.3, 4.114), (-17.95, 0.0, 3.489), (-18.16, 1.471, 3.762), (-20.11, 5.292, 11.64), (-23.22, 0.0, 13.63), (-22.47, 3.771, 12.87), (-22.79, 5.031, 9.071), (-25.37, 0.0, 11.62), (-24.63, 3.254, 10.78), (-22.67, 5.758, 4.178), (-20.76, 3.469, 1.911), (-20.44, 0.0, 1.527), (-20.58, 1.343, 1.716), (-25.31, 4.992, 7.232), (-27.25, 0.0, 9.527), (-26.59, 3.123, 8.547), (-20.88, 3.988, -11.43), (-21.85, 3.708, -9.395), (-20.26, 4.308, -10.97), (-21.08, 4.11, -8.815), (-20.01, 5.08, -10.78), (-20.75, 5.08, -8.575), (-20.26, 5.852, -10.97), (-21.08, 6.049, -8.815), (-20.88, 6.171, -11.43), (-21.85, 6.451, -9.395), (-21.5, 5.852, -11.89), (-22.63, 6.049, -9.975), (-21.76, 5.08, -12.08), (-22.95, 5.08, -10.22), (-21.5, 4.308, -11.89), (-22.63, 4.11, -9.975), (-23.34, 3.674, -4.141), (-24.46, 3.342, -4.982), (-22.87, 5.423, -3.793), (-23.34, 6.485, -4.141), (-24.46, 7.067, -4.982), (-25.59, 6.485, -5.822), (-26.06, 5.08, -6.17), (-25.59, 3.674, -5.822), (-24.05, 3.639, -3.117), (-25.94, 3.093, -4.002), (-24.05, 5.516, -2.535), (-24.68, 6.742, -3.164), (-25.94, 7.316, -4.002), (-26.91, 6.661, -4.991), (-27.31, 5.08, -5.401), (-26.91, 3.498, -4.991), (-5.26, 4.525, 3.216), (-5.037, 4.575, 2.684), (-4.794, 4.626, -0.5935), (-28.47, 7.433, 0.7737), (-30.06, 7.776, -0.2907), (-31.39, 6.986, -1.649), (-31.5, 5.08, -3.302), (-4.91, 4.625, 1.374), (-8.425, 4.562, 4.815), (-5.788, 4.624, 3.903), (-5.387, 4.525, 3.474), (-30.84, 6.31, 3.824), (-32.73, 6.488, 2.423), (-33.53, 6.523, -0.2667), (-5.387, 4.525, 3.474), (-20.59, 4.089, -12.11), (-19.94, 4.379, -11.83), (-19.67, 5.08, -11.72), (-19.94, 5.78, -11.83), (-20.59, 6.071, -12.11), (-21.23, 5.78, -12.38), (-21.5, 5.08, -12.49), (-21.23, 4.379, -12.38), (-20.23, 4.338, -13.48), (-19.63, 4.555, -13.24), (-19.38, 5.08, -13.15), (-19.63, 5.604, -13.24), (-20.23, 5.821, -13.48), (-20.83, 5.604, -13.72), (-20.95, 5.08, -13.7), (-20.83, 4.555, -13.72), (-25.13, 5.849, 1.75), (-22.92, 3.674, -0.876), (-22.55, 0.0, -1.321), (-22.71, 1.453, -1.101), (-28.02, 5.573, 5.083), (-30.41, 0.0, 7.917), (-29.67, 3.515, 6.809), (-24.02, 0.0, -3.146), (-24.19, 1.325, -2.909), (-11.82, 4.678, 5.524), (-16.73, 4.666, 7.715), (-19.03, 4.81, 5.132), (-21.72, 4.662, 3.045), (-24.03, 5.309, 0.4368), (-26.74, 6.157, 0.6234), (-29.55, 5.855, 4.452), (-29.33, 5.08, -4.514), (-27.58, 7.546, -2.754), (-28.73, 6.823, -3.928), (-26.42, 7.047, -1.58), (-25.63, 5.871, -0.9686), (-24.39, 3.652, -2.643), (-26.56, 3.068, -3.451), (-28.31, 3.185, -4.137), (-25.1, 0.0, -3.783), (-25.32, 1.325, -3.464), (-26.52, 0.0, -4.347), (-27.25, 1.325, -3.998), (-30.45, 2.954, -4.195), (-28.71, 0.0, -4.944), (-29.55, 1.397, -4.523), (-31.77, 0.0, 7.542), (-31.07, 3.693, 6.472), (-33.18, 0.0, 7.097), (-32.41, 4.113, 5.781), (-34.69, 0.0, 6.801), (-33.53, 3.757, 5.762), (-33.07, 4.962, -2.312), (-32.27, 2.807, -3.375), (-30.93, 0.0, -4.688), (-31.7, 1.456, -4.284), (-35.1, 4.908, 2.949), (-34.97, 5.418, 0.5455), (-36.53, 0.0, 6.545), (-35.01, 3.472, 5.736), (-34.47, 4.385, -1.309), (-33.95, 2.852, -2.487), (-32.95, 0.0, -4.045), (-33.84, 1.622, -3.409), (-26.25, 3.586, -5.407), (-26.68, 5.08, -5.785), (-36.12, 4.33, 1.117), (-36.85, 3.275, 5.534), (-36.5, 4.23, 3.58), (-37.76, 0.0, 6.834), (-35.95, 3.583, -0.1356), (-35.54, 2.782, -1.436), (-34.2, 0.0, -3.15), (-35.09, 1.63, -2.505), (-37.07, 3.585, 1.619), (-37.9, 2.78, 5.868), (-37.23, 3.318, 3.812), (-39.07, 0.0, 7.489), (-36.8, 3.057, 0.5075), (-36.68, 2.504, -0.4976), (-35.52, 0.0, -2.278), (-36.29, 1.533, -1.396), (-25.2, 7.191, -4.492), (-26.25, 6.573, -5.407), (-23.46, 5.47, -3.164), (-24.01, 6.613, -3.653), (-25.2, 3.217, -4.492), (-23.69, 3.657, -3.629), (-22.53, 5.369, -4.556), (-22.98, 6.415, -4.887), (-25.12, 6.415, -6.484), (-25.56, 5.08, -6.815), (-24.05, 6.969, -5.686), (-25.12, 3.744, -6.484), (-22.98, 3.744, -4.887), (-24.05, 3.4, -5.686), (-12.33, 3.572, 5.966), (-10.92, 2.522, 7.1), (-11.9, 7.233, 7.128), (-12.81, 5.78, 6.063), (-8.82, 6.113, 9.826), (-10.15, 7.447, 8.669), (-9.213, 2.731, 8.477), (-8.427, 4.068, 9.683), (-12.57, 4.343, 6.014), (-7.879, 6.148, 7.97), (-8.815, 7.128, 6.976), (-8.385, 3.255, 7.54), (-7.713, 4.485, 8.193), (-10.68, 5.476, 5.115), (-10.51, 3.813, 5.338), (-9.975, 6.85, 5.794), (-9.544, 2.863, 6.387), (-10.59, 4.644, 5.226), (-44.97, 0.0, -2.329), (-43.61, 0.0, -0.718), (-45.35, 1.332, -1.933), (-44.11, 1.451, -0.3807), (-46.28, 1.89, -0.982), (-45.33, 2.065, 0.4289), (-46.83, 1.587, -0.5417), (-46.24, 1.711, 0.6818), (-47.62, 0.01009, 0.3593), (-47.2, 0.005306, 1.501), (-45.61, 0.0, -2.647), (-45.94, 1.285, -2.3), (-46.76, 1.775, -1.464), (-47.18, 1.539, -1.14), (-47.93, 0.0, -0.2872), (-46.68, 0.0, -2.625), (-46.89, 1.152, -2.408), (-47.32, 1.457, -1.702), (-47.51, 1.403, -1.43), (-48.16, 0.0, -0.8353), (-47.51, 0.0, -2.505), (-47.56, 0.2982, -2.422), (-48.08, 0.5599, -1.973), (-48.26, 0.5483, -1.798), (-48.86, 0.0, -1.754), (-48.47, 0.0, -2.103), (-42.18, 0.0, 0.4837), (-42.88, 2.208, 1.121), (-44.53, 3.648, 2.57), (-46.11, 3.124, 4.078), (-47.43, 0.0, 4.273), (-40.71, 0.0, 1.174), (-41.28, 2.275, 2.003), (-42.89, 3.89, 4.663), (-44.21, 3.865, 6.241), (-45.31, 0.0, 7.19), (-47.42, 0.6762, 0.1635), (-46.92, 0.7358, 1.346), (-43.86, 0.717, -0.5493), (-45.16, 0.6593, -2.131), (-47.76, 0.6493, -0.459), (-45.77, 0.6383, -2.473), (-48.05, 0.5821, -0.9421), (-46.78, 0.5756, -2.517), (-48.78, 0.2694, -1.771), (-47.53, 0.152, -2.479), (-48.43, 0.2246, -2.074), (-47.15, 1.261, 4.803), (-42.46, 1.087, 0.7048), (-45.43, 0.9735, 7.238), (-40.97, 1.305, 1.63), (-44.72, 1.758, 0.02407), (-45.82, 1.611, -1.458), (-46.35, 1.53, -1.882), (-47.16, 1.304, -1.988), (-47.89, 0.5633, -2.079), (-47.94, 0.0, -2.279), (-43.65, 3.447, 1.764), (-42.11, 3.726, 3.573), (-47.89, 0.2017, -2.229), (-16.65, 1.609, 18.53), (-10.49, 1.141, 15.8), (-20.53, 1.74, 15.91), (-9.675, 0.7576, 12.84), (-13.13, 1.395, 18.06), (-23.05, 1.763, 13.49), (-25.21, 1.646, 11.45), (-27.01, 1.749, 9.151), (-30.16, 1.757, 7.508), (-31.63, 1.653, 7.253), (-32.89, 1.797, 6.867), (-34.14, 1.826, 6.68), (-35.75, 1.719, 6.483), (-37.39, 1.647, 6.597), (-38.67, 1.206, 6.994), (-45.67, 1.521, -1.612), (-47.72, 0.1801, -2.367), (-47.7, 0.3422, -2.328), (-47.04, 1.241, -2.164), (-44.41, 1.6, -0.1834), (-46.17, 1.421, -2.067), (-41.55, 3.089, 2.45), (-47.73, 0.0, -2.39), (-43.17, 2.764, 1.208), (-37.41, 0.0, -0.838), (-37.84, 1.27, -0.0541), (-38.42, 2.039, 0.8405), (-39.04, 3.102, 2.61), (-38.73, 2.626, 1.549), (-39.37, 3.102, 4.386), (-40.02, 2.582, 6.563), (-40.85, 1.116, 7.731), (-41.23, 0.0, 8.279), (-39.19, 0.0, 0.6464), (-39.48, 1.179, 1.176), (-40.01, 2.016, 1.824), (-40.88, 3.104, 3.439), (-40.48, 2.499, 2.572), (-41.52, 3.529, 4.995), (-42.06, 3.1, 6.764), (-42.61, 1.673, 7.896), (-43.01, 0.0, 8.338), (-41.58, 0.0, 0.7654), (-42.22, 2.236, 1.481), (-45.32, 3.837, 4.961), (-46.44, 0.0, 5.718), (-43.94, 3.747, 3.357), (-46.65, 1.126, 6.034), (-41.85, 1.176, 1.083), (-43.09, 3.561, 2.439), (-42.51, 2.897, 1.715), (-45.57, 3.761, 6.64), (-46.02, 1.367, 7.067), (-46.1, 3.758, 5.955), (-46.76, 1.519, 6.342), (-46.82, 3.575, 6.914), (-46.92, 2.09, 7.071), (-46.93, 3.527, 6.628), (-47.33, 2.157, 6.772), (-47.56, 3.123, 6.823), (-47.6, 2.697, 6.847), (-47.58, 3.133, 6.715), (-47.64, 2.708, 6.724), (-46.98, 3.364, 6.624), (-47.15, 2.32, 6.777), (-46.13, 3.49, 5.991), (-46.53, 1.705, 6.413), (-47.67, 2.983, 6.726), (-47.69, 2.848, 6.73), (-45.58, 3.366, 5.206), (-46.33, 1.475, 5.941), (-47.73, 2.859, 6.795), (-47.71, 2.986, 6.783), (-47.52, 3.158, 6.705), (-47.6, 3.003, 6.741), (-47.61, 2.816, 6.751), (-47.58, 2.628, 6.734), (-44.71, 3.282, 2.075), (-46.28, 2.549, 3.174), (-43.16, 2.033, 0.7733), (-47.48, 0.0, 3.464), (-42.51, 0.0, 0.2054), (-42.78, 1.002, 0.4144), (-47.2, 1.211, 3.947), (-43.9, 3.056, 1.361), (-43.46, 2.495, 0.8861), (-15.72, 1.341, 19.26), (-15.73, 0.0, 19.34), (-13.77, 1.33, 18.31), (-13.0, -0.03369, 20.5), (-15.08, 0.0, 19.51), (-15.04, 1.287, 19.43), (-12.86, 1.395, 18.04), (-13.09, 0.0, 18.14), (-13.43, 1.33, 18.35), (-8.577, 0.0, 21.35), (-14.29, 1.595, 19.42), (-12.17, 1.178, 17.93), (-11.81, 0.0, 17.58), (-12.68, 1.869, 18.83), (-4.419, -0.04327, 21.27), (-9.926, 1.521, 20.53), (-8.739, 2.087, 17.67), (-8.614, 0.0, 17.49), (-9.189, 2.685, 18.68), (-5.334, 1.991, 20.73), (-4.579, 2.747, 16.79), (-4.595, 0.0, 16.74), (-5.538, 2.781, 18.19), (0.4412, 0.0, 21.49), (-0.8123, 0.0, 21.31), (-2.408, 2.4, 20.5), (-1.754, 2.591, 16.56), (-1.804, 0.0, 16.47), (-2.362, 2.693, 17.97), (2.158, 0.0, 22.29), (0.457, 2.22, 20.94), (0.9229, 2.313, 17.55), (1.472, 0.0, 17.17), (0.7442, 2.471, 19.08), (3.434, 0.0, 22.19), (1.657, 1.56, 21.53), (3.435, 1.479, 20.13), (3.61, 0.0, 19.94), (2.904, 1.473, 20.63), (3.307, 0.813, 22.19), (4.327, 0.5806, 21.32), (4.384, 0.0, 21.68), (3.739, 0.689, 21.94), (4.071, 0.0, 22.25), (-5.017, 4.026, -3.11), (-4.749, 4.054, -2.848), (-4.375, 4.089, -3.859), (-4.056, 4.221, -3.602), (-4.387, 5.046, -3.845), (-4.093, 5.018, -3.609), (-4.399, 6.005, -3.832), (-4.054, 5.82, -3.564), (-5.017, 5.975, -3.11), (-4.767, 5.87, -2.864), (-5.349, 5.69, -2.724), (-5.152, 5.648, -2.354), (-5.451, 5.0, -2.607), (-5.275, 5.002, -2.213), (-5.349, 4.311, -2.724), (-5.152, 4.357, -2.354), (-4.665, 4.276, -1.609), (-4.955, 4.975, -1.609), (-4.665, 5.675, -1.609), (-3.966, 5.964, -1.609), (-3.046, 5.732, -1.422), (-2.977, 4.975, -1.459), (-3.155, 4.276, -1.514), (-3.966, 3.987, -1.609), (-4.81, 4.626, -1.609), (-3.543, 4.352, -3.052), (-3.562, 4.991, -3.055), (-3.559, 5.666, -3.03), (-3.513, 4.352, -2.766), (-3.531, 4.991, -2.769), (-3.528, 5.666, -2.744), (-3.397, 4.366, -2.483), (-3.261, 4.997, -2.334), (-3.301, 5.673, -2.319), (-3.173, 4.352, -2.197), (-2.885, 4.983, -1.839), (-3.129, 5.67, -2.076), (-4.547, 4.096, -2.649), (-4.547, 5.921, -2.649), (-4.967, 5.653, -2.159), (-5.141, 5.008, -1.957), (-4.967, 4.363, -2.159), (-4.437, 4.126, -2.492), (-4.437, 5.951, -2.492), (-4.857, 5.684, -2.002), (-5.031, 5.038, -1.799), (-4.857, 4.393, -2.002), (-3.451, 4.334, -2.631), (-3.501, 5.714, -2.57), (-4.376, 4.108, -2.356), (-4.376, 5.933, -2.356), (-4.796, 5.666, -1.867), (-4.97, 5.02, -1.664), (-4.796, 4.375, -1.867), (-3.523, 4.297, -2.391), (-3.425, 5.71, -2.227), (-3.249, 4.341, -2.078), (-3.203, 5.678, -1.94), (-2.97, 4.98, -1.713), (-5.675, 5.146, -4.873), (-5.581, 5.11, -4.117), (-5.593, 5.199, -4.976), (-5.244, 5.082, -4.617), (-5.576, 5.335, -4.973), (-5.246, 5.262, -4.657), (-5.568, 5.42, -4.964), (-5.255, 5.493, -4.655), (-5.564, 5.483, -4.965), (-5.263, 5.682, -4.66), (-5.635, 5.516, -4.856), (-5.606, 5.696, -4.173), (-5.748, 5.427, -4.705), (-5.908, 5.516, -3.675), (-5.761, 5.227, -4.709), (-5.957, 5.168, -3.681), (-5.392, 5.832, -4.712), (-5.391, 5.703, -4.188), (-5.335, 5.853, -4.788), (-5.086, 5.7, -4.521), (-5.328, 5.891, -4.786), (-5.073, 5.827, -4.477), (-5.317, 5.948, -4.784), (-5.026, 6.022, -4.459), (-5.309, 5.988, -4.784), (-4.991, 6.076, -4.447), (-5.38, 6.03, -4.727), (-5.246, 6.153, -4.124), (-5.458, 5.963, -4.617), (-5.513, 6.025, -3.871), (-5.469, 5.907, -4.619), (-5.575, 5.726, -3.894), (-5.371, 4.038, -4.671), (-5.273, 3.911, -4.116), (-5.316, 4.057, -4.736), (-5.035, 3.976, -4.423), (-5.324, 4.092, -4.741), (-5.064, 4.101, -4.439), (-5.335, 4.144, -4.749), (-5.102, 4.283, -4.468), (-5.343, 4.182, -4.755), (-5.129, 4.414, -4.489), (-5.397, 4.201, -4.691), (-5.382, 4.398, -4.194), (-5.466, 4.138, -4.592), (-5.567, 4.375, -3.922), (-5.456, 4.086, -4.583), (-5.518, 4.055, -3.885), (-5.611, 4.578, -4.808), (-5.551, 4.472, -4.054), (-5.532, 4.588, -4.917), (-5.203, 4.456, -4.568), (-5.54, 4.648, -4.924), (-5.216, 4.62, -4.579), (-5.551, 4.736, -4.935), (-5.229, 4.858, -4.604), (-5.578, 4.908, -4.959), (-5.229, 5.053, -4.618), (-5.658, 4.933, -4.85), (-5.576, 5.063, -4.11), (-5.742, 4.84, -4.673), (-5.994, 5.017, -3.689), (-5.727, 4.655, -4.657), (-6.003, 4.606, -3.679), (-5.564, 5.082, -4.107), (-5.236, 5.071, -4.618), (-5.183, 5.691, -4.604), (-5.508, 5.719, -4.195), (-5.473, 4.44, -4.112), (-5.162, 4.438, -4.526), (-5.611, 4.578, -4.808), (-5.532, 4.588, -4.917), (-5.54, 4.648, -4.924), (-5.551, 4.736, -4.935), (-5.578, 4.908, -4.959), (-5.658, 4.933, -4.85), (-5.742, 4.84, -4.673), (-5.727, 4.655, -4.657), (-5.641, 4.634, -4.819), (-5.577, 4.64, -4.909), (-5.582, 4.679, -4.913), (-5.589, 4.736, -4.921), (-5.606, 4.847, -4.937), (-5.671, 4.863, -4.847), (-5.745, 4.803, -4.704), (-5.735, 4.684, -4.694), (-5.662, 4.656, -4.9), (-5.612, 4.661, -4.971), (-5.616, 4.691, -4.974), (-5.621, 4.736, -4.98), (-5.634, 4.822, -4.992), (-5.685, 4.835, -4.922), (-5.743, 4.788, -4.811), (-5.736, 4.695, -4.802), (-5.699, 4.689, -5.032), (-5.678, 4.691, -5.061), (-5.68, 4.704, -5.063), (-5.682, 4.722, -5.065), (-5.688, 4.759, -5.07), (-5.709, 4.764, -5.041), (-5.733, 4.744, -4.994), (-5.73, 4.705, -4.991), (-5.693, 5.227, -4.87), (-5.631, 5.233, -4.949), (-5.617, 5.337, -4.946), (-5.612, 5.386, -4.939), (-5.609, 5.423, -4.94), (-5.663, 5.442, -4.856), (-5.75, 5.39, -4.74), (-5.76, 5.274, -4.744), (-5.739, 5.255, -4.95), (-5.692, 5.26, -5.009), (-5.682, 5.337, -5.007), (-5.678, 5.374, -5.002), (-5.676, 5.401, -5.002), (-5.716, 5.416, -4.94), (-5.781, 5.377, -4.854), (-5.788, 5.291, -4.856), (-5.754, 5.321, -5.068), (-5.738, 5.322, -5.087), (-5.735, 5.347, -5.086), (-5.734, 5.36, -5.084), (-5.733, 5.368, -5.085), (-5.746, 5.373, -5.064), (-5.767, 5.36, -5.036), (-5.77, 5.332, -5.037), (-5.431, 5.871, -4.73), (-5.39, 5.886, -4.783), (-5.385, 5.913, -4.781), (-5.377, 5.952, -4.779), (-5.37, 5.981, -4.778), (-5.42, 6.009, -4.738), (-5.476, 5.962, -4.662), (-5.484, 5.923, -4.664), (-20.92, 5.06, -14.71), (-21.09, 5.058, -15.11), (-20.8, 5.705, -14.85), (-20.99, 5.747, -15.22), (-20.41, 5.928, -15.36), (-20.66, 6.032, -15.61), (-19.7, 5.877, -16.06), (-20.04, 6.062, -16.33), (-19.74, 5.075, -16.11), (-20.03, 5.103, -16.35), (-19.7, 4.278, -16.1), (-20.02, 4.147, -16.36), (-20.39, 4.111, -15.35), (-20.66, 4.083, -15.61), (-5.469, 5.907, -4.619), (-5.392, 5.832, -4.712), (-5.371, 4.038, -4.671), (-5.316, 4.057, -4.736), (-5.324, 4.092, -4.741), (-5.335, 4.144, -4.749), (-5.343, 4.182, -4.755), (-5.397, 4.201, -4.691), (-5.466, 4.138, -4.592), (-5.456, 4.086, -4.583), (-5.376, 4.058, -4.676), (-5.327, 4.072, -4.737), (-5.333, 4.098, -4.74), (-5.341, 4.137, -4.746), (-5.347, 4.164, -4.751), (-5.395, 4.179, -4.69), (-5.459, 4.132, -4.599), (-5.451, 4.094, -4.593), (-5.413, 4.092, -4.753), (-5.381, 4.1, -4.788), (-5.38, 4.117, -4.786), (-5.379, 4.14, -4.784), (-5.377, 4.157, -4.782), (-5.404, 4.165, -4.744), (-5.45, 4.137, -4.696), (-5.452, 4.113, -4.698), (-5.418, 4.116, -4.792), (-5.404, 4.119, -4.807), (-5.404, 4.126, -4.806), (-5.403, 4.136, -4.806), (-5.403, 4.144, -4.805), (-5.414, 4.147, -4.789), (-5.434, 4.135, -4.768), (-5.435, 4.125, -4.769), (-5.082, 5.262, -4.517), (-5.091, 5.493, -4.515), (-5.049, 4.62, -4.437), (-5.062, 4.858, -4.462), (-4.923, 4.101, -4.32), (-4.974, 4.283, -4.333), (-4.903, 4.033, -4.281), (-5.766, 5.498, -3.333), (-5.865, 5.13, -3.217), (-4.743, 5.614, -4.147), (-4.743, 5.727, -4.147), (-4.743, 5.901, -4.147), (-4.743, 6.046, -4.147), (-5.04, 6.094, -3.813), (-5.354, 5.963, -3.514), (-5.427, 5.637, -3.542), (-5.056, 3.942, -3.79), (-4.743, 3.95, -4.147), (-5.475, 4.434, -3.623), (-5.36, 4.144, -3.531), (-5.855, 5.035, -3.229), (-5.811, 4.636, -3.281), (-4.743, 5.223, -4.147), (-4.743, 5.429, -4.147), (-4.743, 4.649, -4.147), (-4.743, 4.862, -4.147), (-4.743, 4.185, -4.147), (-4.743, 4.348, -4.147), (-4.743, 4.089, -4.147), (-5.239, 5.064, -4.618), (-4.743, 5.053, -4.147), (-5.073, 5.063, -4.491), (-5.229, 5.067, -4.621), (-5.229, 5.067, -4.621), (-4.708, 6.021, -3.471), (-5.108, 5.832, -3.006), (-3.871, 5.807, -2.479), (-4.403, 5.876, -3.221), (-4.009, 5.782, -2.856), (-3.916, 5.787, -2.637), (-3.916, 5.787, -2.637), (-4.571, 5.808, -2.128), (-4.777, 5.774, -2.38), (-4.663, 5.807, -2.228), (-4.971, 5.752, -2.594), (-4.696, 4.024, -3.485), (-5.436, 5.345, -2.623), (-5.436, 4.656, -2.623), (-5.057, 5.32, -2.054), (-4.941, 5.371, -1.904), (-4.872, 5.385, -1.779), (-5.248, 5.292, -2.243), (-5.058, 4.701, -2.053), (-4.874, 4.665, -1.776), (-5.246, 4.702, -2.246), (-4.943, 4.711, -1.902), (-3.909, 4.255, -2.648), (-4.371, 4.155, -3.259), (-3.957, 4.211, -2.481), (-3.985, 4.239, -2.874), (-5.431, 5.871, -4.73), (-5.39, 5.886, -4.783), (-5.385, 5.913, -4.781), (-5.377, 5.952, -4.779), (-5.37, 5.981, -4.778), (-5.42, 6.009, -4.738), (-5.476, 5.962, -4.662), (-5.484, 5.923, -4.664), (-5.472, 5.89, -4.794), (-5.439, 5.901, -4.832), (-5.434, 5.921, -4.83), (-5.431, 5.953, -4.831), (-5.435, 5.973, -4.839), (-5.476, 5.994, -4.811), (-5.515, 5.96, -4.749), (-5.517, 5.929, -4.747), (-5.495, 5.924, -4.871), (-5.483, 5.928, -4.887), (-5.481, 5.936, -4.887), (-5.479, 5.948, -4.886), (-5.477, 5.956, -4.886), (-5.492, 5.965, -4.874), (-5.509, 5.951, -4.851), (-5.511, 5.939, -4.851), (-20.99, 4.368, -15.22), (-20.8, 4.414, -14.85), (-19.19, 4.41, -15.55), (-19.21, 5.048, -15.55), (-19.2, 5.723, -15.53), (-20.19, 4.153, -15.15), (-20.19, 5.978, -15.15), (-20.61, 5.711, -14.66), (-20.78, 5.065, -14.46), (-20.61, 4.42, -14.66), (-21.32, 5.203, -17.37), (-21.22, 5.167, -16.62), (-21.24, 5.256, -17.48), (-20.89, 5.139, -17.12), (-21.22, 5.392, -17.47), (-20.89, 5.32, -17.16), (-21.21, 5.478, -17.46), (-20.9, 5.55, -17.16), (-21.21, 5.54, -17.47), (-20.91, 5.739, -17.16), (-21.28, 5.573, -17.36), (-21.25, 5.753, -16.67), (-21.39, 5.484, -17.2), (-21.55, 5.573, -16.17), (-21.4, 5.284, -17.21), (-21.67, 5.225, -16.1), (-21.04, 5.889, -17.21), (-21.03, 5.76, -16.69), (-20.98, 5.91, -17.29), (-20.73, 5.758, -17.02), (-20.97, 5.949, -17.29), (-20.72, 5.884, -16.98), (-20.96, 6.005, -17.28), (-20.67, 6.079, -16.96), (-20.95, 6.045, -17.28), (-20.63, 6.133, -16.95), (-21.02, 6.087, -17.23), (-20.89, 6.21, -16.62), (-21.1, 6.02, -17.12), (-21.16, 6.082, -16.37), (-21.11, 5.964, -17.12), (-21.22, 5.783, -16.39), (-21.01, 4.095, -17.17), (-20.92, 3.969, -16.62), (-20.96, 4.114, -17.24), (-20.68, 4.033, -16.92), (-20.97, 4.149, -17.24), (-20.71, 4.158, -16.94), (-20.98, 4.201, -17.25), (-20.75, 4.34, -16.97), (-20.99, 4.239, -17.26), (-20.77, 4.472, -16.99), (-21.04, 4.258, -17.19), (-21.03, 4.455, -16.69), (-21.11, 4.195, -17.09), (-21.21, 4.432, -16.42), (-21.1, 4.143, -17.08), (-21.16, 4.112, -16.38), (-21.25, 4.635, -17.31), (-21.19, 4.529, -16.55), (-21.18, 4.645, -17.42), (-20.85, 4.513, -17.07), (-21.18, 4.706, -17.42), (-20.86, 4.677, -17.08), (-21.19, 4.793, -17.44), (-20.87, 4.916, -17.1), (-21.22, 4.965, -17.46), (-20.87, 5.11, -17.12), (-21.3, 4.99, -17.35), (-21.22, 5.12, -16.61), (-21.38, 4.897, -17.17), (-21.71, 5.075, -16.1), (-21.37, 4.712, -17.16), (-21.65, 4.663, -16.18), (-21.21, 5.139, -16.61), (-20.88, 5.128, -17.12), (-20.83, 5.748, -17.1), (-21.15, 5.776, -16.69), (-21.12, 4.497, -16.61), (-20.8, 4.495, -17.03), (-21.25, 4.635, -17.31), (-21.18, 4.645, -17.42), (-21.18, 4.706, -17.42), (-21.19, 4.793, -17.44), (-21.22, 4.965, -17.46), (-21.3, 4.99, -17.35), (-21.38, 4.897, -17.17), (-21.37, 4.712, -17.16), (-21.28, 4.691, -17.32), (-21.22, 4.697, -17.41), (-21.23, 4.736, -17.41), (-21.23, 4.793, -17.42), (-21.25, 4.904, -17.44), (-21.31, 4.92, -17.35), (-21.39, 4.86, -17.2), (-21.38, 4.741, -17.19), (-21.31, 4.713, -17.4), (-21.25, 4.718, -17.47), (-21.26, 4.749, -17.47), (-21.26, 4.793, -17.48), (-21.28, 4.88, -17.49), (-21.33, 4.892, -17.42), (-21.39, 4.845, -17.31), (-21.38, 4.752, -17.3), (-21.34, 4.746, -17.53), (-21.32, 4.748, -17.56), (-21.32, 4.761, -17.56), (-21.33, 4.779, -17.57), (-21.33, 4.816, -17.57), (-21.35, 4.821, -17.54), (-21.38, 4.801, -17.49), (-21.37, 4.762, -17.49), (-21.34, 5.284, -17.37), (-21.27, 5.29, -17.45), (-21.26, 5.394, -17.45), (-21.25, 5.444, -17.44), (-21.25, 5.48, -17.44), (-21.31, 5.5, -17.36), (-21.39, 5.447, -17.24), (-21.4, 5.331, -17.24), (-21.38, 5.312, -17.45), (-21.34, 5.317, -17.51), (-21.33, 5.394, -17.51), (-21.32, 5.431, -17.5), (-21.32, 5.458, -17.5), (-21.36, 5.473, -17.44), (-21.42, 5.434, -17.35), (-21.43, 5.348, -17.36), (-21.4, 5.378, -17.57), (-21.38, 5.379, -17.59), (-21.38, 5.405, -17.59), (-21.38, 5.417, -17.58), (-21.38, 5.425, -17.58), (-21.39, 5.43, -17.56), (-21.41, 5.418, -17.54), (-21.41, 5.389, -17.54), (-21.07, 5.928, -17.23), (-21.03, 5.943, -17.28), (-21.03, 5.97, -17.28), (-21.02, 6.009, -17.28), (-21.01, 6.038, -17.28), (-21.06, 6.067, -17.24), (-21.12, 6.019, -17.16), (-21.13, 5.98, -17.16), (-21.01, 4.095, -17.17), (-20.96, 4.114, -17.24), (-20.97, 4.149, -17.24), (-20.98, 4.201, -17.25), (-20.99, 4.239, -17.26), (-21.04, 4.258, -17.19), (-21.11, 4.195, -17.09), (-21.1, 4.143, -17.08), (-21.02, 4.116, -17.18), (-20.97, 4.129, -17.24), (-20.98, 4.156, -17.24), (-20.98, 4.194, -17.25), (-20.99, 4.221, -17.25), (-21.04, 4.236, -17.19), (-21.1, 4.189, -17.1), (-21.09, 4.151, -17.09), (-21.06, 4.149, -17.25), (-21.02, 4.157, -17.29), (-21.02, 4.174, -17.29), (-21.02, 4.197, -17.28), (-21.02, 4.214, -17.28), (-21.05, 4.222, -17.24), (-21.09, 4.194, -17.2), (-21.1, 4.17, -17.2), (-21.06, 4.173, -17.29), (-21.05, 4.176, -17.31), (-21.05, 4.183, -17.31), (-21.05, 4.194, -17.31), (-21.05, 4.201, -17.31), (-21.06, 4.204, -17.29), (-21.08, 4.192, -17.27), (-21.08, 4.182, -17.27), (-20.72, 5.32, -17.02), (-20.73, 5.55, -17.02), (-20.69, 4.677, -16.94), (-20.71, 4.916, -16.96), (-20.57, 4.158, -16.82), (-20.62, 4.34, -16.83), (-20.55, 4.09, -16.78), (-21.41, 5.555, -15.83), (-21.44, 5.187, -15.8), (-20.39, 5.671, -16.65), (-20.39, 5.784, -16.65), (-20.39, 5.958, -16.65), (-20.39, 6.103, -16.65), (-20.68, 6.151, -16.31), (-21.0, 6.02, -16.01), (-21.07, 5.694, -16.04), (-20.7, 3.999, -16.29), (-20.39, 4.007, -16.65), (-21.12, 4.491, -16.12), (-21.0, 4.201, -16.03), (-21.44, 5.092, -15.79), (-21.45, 4.693, -15.78), (-20.39, 5.28, -16.65), (-20.39, 5.486, -16.65), (-20.39, 4.706, -16.65), (-20.39, 4.919, -16.65), (-20.39, 4.242, -16.65), (-20.39, 4.405, -16.65), (-20.39, 4.147, -16.65), (-20.88, 5.122, -17.12), (-20.39, 5.111, -16.65), (-20.72, 5.12, -16.99), (-20.87, 5.125, -17.12), (-20.87, 5.125, -17.12), (-20.35, 6.078, -15.97), (-20.75, 5.889, -15.51), (-20.05, 5.933, -15.72), (-19.65, 5.839, -15.36), (-20.42, 5.831, -14.88), (-20.61, 5.81, -15.09), (-20.34, 4.081, -15.98), (-21.08, 5.402, -15.12), (-21.08, 4.713, -15.12), (-20.7, 5.377, -14.55), (-20.89, 5.349, -14.74), (-20.7, 4.758, -14.55), (-20.89, 4.759, -14.75), (-20.01, 4.212, -15.76), (-19.63, 4.296, -15.37), (-21.07, 5.928, -17.23), (-21.03, 5.943, -17.28), (-21.03, 5.97, -17.28), (-21.02, 6.009, -17.28), (-21.01, 6.038, -17.28), (-21.06, 6.067, -17.24), (-21.12, 6.019, -17.16), (-21.13, 5.98, -17.16), (-21.12, 5.947, -17.29), (-21.08, 5.958, -17.33), (-21.08, 5.979, -17.33), (-21.07, 6.01, -17.33), (-21.08, 6.03, -17.34), (-21.12, 6.051, -17.31), (-21.16, 6.017, -17.25), (-21.16, 5.987, -17.25), (-21.14, 5.981, -17.37), (-21.13, 5.985, -17.39), (-21.12, 5.993, -17.39), (-21.12, 6.005, -17.39), (-21.12, 6.013, -17.39), (-21.13, 6.022, -17.37), (-21.15, 6.008, -17.35), (-21.15, 5.996, -17.35), (-19.55, 4.303, -14.64), (-19.02, 4.41, -14.78), (-19.04, 5.051, -14.78), (-19.04, 5.723, -14.75), (-20.06, 5.929, -14.42), (-20.69, 4.403, -14.25), (-20.89, 5.074, -14.02), (-20.71, 5.744, -14.19), (-19.5, 5.816, -14.6), (-20.06, 4.197, -14.51), (-46.76, 0.9631, 1.191), (-48.53, 0.4009, -1.784), (-47.02, 1.461, 3.802), (-47.59, 0.9067, -0.6561), (-47.09, 1.6, 4.761), (-47.24, 0.9493, -0.0478), (-47.91, 0.7948, -1.068), (-47.91, 0.7948, -1.068), (-46.94, 1.417, -0.4094), (-46.41, 1.472, 0.8446), (-47.66, 1.172, -1.293), (-48.39, 0.4757, -1.791), (-47.3, 1.353, -0.9977), (-46.68, 2.53, 4.361), (-46.44, 2.309, 3.313)], [(1083, 1084), (606, 607), (1673, 1674)], [(0, 1, 3, 2), (2, 3, 5, 4), (4, 5, 7, 6), (6, 7, 9, 8), (8, 9, 11, 10), (10, 11, 13, 12), (7, 5, 18, 19), (141, 13, 22, 135, 23, 15), (14, 15, 1, 0), (8, 10, 417, 418), (143, 53, 61, 142, 62, 54), (13, 11, 21, 22), (9, 7, 19, 20), (12, 136, 14, 415, 423, 416), (5, 3, 16, 18), (11, 9, 20, 21), (1, 15, 23, 17), (3, 1, 17, 16), (26, 24, 32, 34), (21, 20, 28, 29), (19, 18, 26, 27), (16, 17, 25, 24), (17, 23, 31, 25), (22, 21, 29, 30), (20, 19, 27, 28), (18, 16, 24, 26), (33, 39, 46), (135, 22, 30, 134, 31, 23), (29, 28, 36, 37), (27, 26, 34, 35), (24, 25, 33, 32), (25, 31, 39, 33), (30, 29, 37, 38), (28, 27, 35, 36), (42, 41, 49, 50), (38, 37, 44, 45), (36, 35, 42, 43), (34, 32, 40, 41), (148, 38, 45, 144), (37, 36, 43, 44), (35, 34, 41, 42), (32, 33, 40), (62, 142, 61, 243, 247, 244), (40, 33, 48, 47), (33, 46, 54, 48), (45, 44, 52, 53), (43, 42, 50, 51), (41, 40, 47, 49), (134, 30, 38, 148, 39, 31), (44, 43, 51, 52), (240, 239, 66, 67), (52, 51, 59, 60), (50, 49, 57, 58), (47, 48, 56, 55), (48, 54, 62, 56), (53, 52, 60, 61), (51, 50, 58, 59), (49, 47, 55, 57), (231, 230, 78, 72), (242, 241, 63, 65), (247, 243, 69, 171), (245, 240, 67, 68), (239, 242, 65, 66), (241, 246, 64, 63), (246, 244, 70, 64), (243, 245, 68, 69), (233, 232, 76, 77), (235, 234, 74, 75), (237, 236, 71, 73), (238, 233, 77, 172), (232, 235, 75, 76), (234, 237, 73, 74), (236, 231, 72, 71), (82, 1039, 1078, 81), (296, 294, 1079, 1080), (75, 74, 87, 80), (83, 81, 1078, 1083), (83, 86, 74, 73), (75, 80, 79, 76), (88, 87, 74, 86), (73, 71, 81, 83), (72, 82, 81, 71), (298, 88, 86, 295), (297, 295, 86, 83), (79, 80, 84, 85), (294, 84, 88, 298), (84, 80, 87, 88), (82, 89, 1095, 1039), (82, 72, 78, 89), (78, 91, 92, 89), (89, 92, 1099, 1095), (172, 77, 90, 173), (93, 77, 76, 79), (296, 1080, 1102, 299), (85, 94, 93, 79), (93, 94, 96, 95), (299, 1102, 1105, 300), (77, 93, 95, 90), (90, 95, 100, 97), (95, 96, 101, 100), (92, 99, 1109, 1099), (91, 98, 99, 92), (300, 1105, 1112, 301), (173, 90, 97, 174), (102, 103, 105, 104), (104, 105, 107, 106), (106, 107, 109, 108), (108, 109, 111, 110), (110, 111, 113, 112), (112, 113, 115, 114), (223, 222, 120, 121), (114, 115, 117, 116), (116, 117, 103, 102), (114, 116, 156, 155), (202, 203, 132, 133), (225, 224, 123, 124), (226, 223, 121, 122), (227, 225, 124, 125), (222, 228, 118, 120), (224, 226, 122, 123), (229, 227, 125, 119), (228, 229, 119, 118), (244, 247, 171, 70), (217, 216, 130, 131), (219, 218, 128, 129), (221, 220, 127, 126), (220, 202, 133, 127), (203, 217, 131, 132), (216, 219, 129, 130), (218, 221, 126, 128), (230, 238, 172, 78), (180, 179, 138, 139), (98, 174, 175, 166), (78, 172, 173, 91), (91, 173, 174, 98), (178, 180, 139, 140), (179, 181, 137, 138), (138, 137, 145, 146), (139, 138, 146, 147), (39, 148, 144, 46), (155, 156, 164, 163), (104, 106, 151, 150), (110, 112, 154, 153), (116, 102, 149, 156), (102, 104, 150, 149), (106, 108, 152, 151), (112, 114, 155, 154), (108, 110, 153, 152), (157, 158, 159, 160, 161, 162, 163, 164), (153, 154, 162, 161), (151, 152, 160, 159), (149, 150, 158, 157), (156, 149, 157, 164), (154, 155, 163, 162), (152, 153, 161, 160), (150, 151, 159, 158), (100, 101, 169, 168), (98, 166, 167, 99), (174, 97, 165, 175), (97, 100, 168, 165), (301, 1112, 1182, 302), (99, 167, 1179, 1109), (167, 170, 1184, 1179), (182, 176, 137, 181), (145, 137, 176, 177), (168, 177, 176, 165), (128, 182, 181, 129), (130, 129, 181, 179), (132, 131, 180, 178), (131, 130, 179, 180), (165, 176, 182, 175), (126, 183, 182, 128), (166, 175, 182, 183), (166, 183, 170, 167), (127, 133, 185, 184), (127, 184, 183, 126), (133, 132, 178, 185), (170, 183, 184, 186), (170, 186, 1201, 1184), (186, 187, 1203, 1201), (184, 185, 187, 186), (140, 188, 185, 178), (187, 189, 1206, 1203), (187, 185, 188, 189), (302, 1182, 1208, 303), (303, 1208, 1210, 304), (304, 1210, 1212, 305), (169, 190, 177, 168), (177, 190, 191, 145), (145, 191, 192, 146), (193, 140, 139, 147), (189, 188, 194, 195), (189, 195, 1216, 1206), (188, 140, 193, 194), (195, 194, 200, 201), (193, 147, 197, 199), (146, 192, 198, 196), (195, 201, 1224, 1216), (194, 193, 199, 200), (147, 146, 196, 197), (305, 1212, 1220, 306), (200, 199, 207, 208), (201, 209, 1234, 1224), (196, 198, 205, 206), (197, 196, 206, 204), (201, 200, 208, 209), (199, 197, 204, 207), (306, 1220, 1231, 307), (208, 207, 213, 214), (209, 215, 1242, 1234), (307, 1231, 1239, 308), (207, 204, 210, 213), (209, 208, 214, 215), (204, 206, 212, 210), (206, 205, 211, 212), (120, 118, 221, 218), (122, 121, 219, 216), (124, 123, 217, 203), (119, 125, 202, 220), (118, 119, 220, 221), (121, 120, 218, 219), (123, 122, 216, 217), (125, 124, 203, 202), (105, 103, 229, 228), (103, 117, 227, 229), (113, 111, 226, 224), (107, 105, 228, 222), (117, 115, 225, 227), (111, 109, 223, 226), (115, 113, 224, 225), (109, 107, 222, 223), (70, 171, 238, 230), (63, 64, 231, 236), (66, 65, 237, 234), (68, 67, 235, 232), (171, 69, 233, 238), (65, 63, 236, 237), (67, 66, 234, 235), (69, 68, 232, 233), (64, 70, 230, 231), (61, 60, 245, 243), (56, 62, 244, 246), (55, 56, 246, 241), (58, 57, 242, 239), (60, 59, 240, 245), (57, 55, 241, 242), (59, 58, 239, 240), (272, 271, 988, 983), (253, 252, 250, 251), (286, 287, 309, 313), (273, 274, 1276, 1277), (274, 248, 256, 276), (250, 252, 258, 257), (287, 250, 257, 288), (271, 254, 1290, 275), (257, 258, 261, 260), (276, 256, 259, 278), (275, 1290, 1295, 277), (288, 257, 260, 289), (289, 260, 263, 290), (260, 261, 264, 263), (278, 259, 262, 280), (277, 1295, 1300, 279), (279, 1300, 1301, 281), (293, 1332, 1358, 310), (365, 364, 266, 267), (369, 370, 316, 291), (368, 985, 987, 282), (367, 1417, 1302, 283), (335, 1378, 1307, 285), (332, 270, 338, 340), (336, 337, 315, 292), (332, 333, 269, 270), (1381, 334, 284, 1311), (331, 335, 285, 268), (366, 367, 283, 265), (1416, 368, 282, 1306), (290, 293, 310, 311), (264, 994, 984, 279, 281, 263), (261, 993, 994, 264), (1291, 278, 280, 1296), (258, 995, 993, 261), (1286, 276, 278, 1291), (252, 991, 995, 258), (1276, 274, 276, 1286), (249, 248, 274, 273), (255, 254, 271, 272), (1369, 324, 285, 1307), (324, 325, 268, 285), (263, 281, 293, 290), (333, 336, 292, 269), (364, 369, 291, 266), (281, 1301, 1332, 293), (259, 312, 311, 262), (256, 314, 312, 259), (248, 309, 314, 256), (251, 250, 287, 286), (326, 328, 269, 292), (327, 326, 292, 315), (328, 329, 270, 269), (205, 307, 308, 211), (198, 306, 307, 205), (192, 305, 306, 198), (191, 304, 305, 192), (190, 303, 304, 191), (169, 302, 303, 190), (101, 301, 302, 169), (96, 300, 301, 101), (94, 299, 300, 96), (85, 296, 299, 94), (1084, 1085, 295, 297), (1092, 298, 295, 1085), (85, 84, 294, 296), (329, 330, 284, 270), (323, 308, 1239, 1368), (325, 327, 315, 268), (314, 309, 287, 288), (312, 314, 288, 289), (311, 312, 289, 290), (313, 309, 248, 249), (370, 313, 249, 366), (311, 310, 280, 262), (310, 1358, 1296, 280), (337, 316, 265, 331), (214, 213, 320, 318), (330, 323, 1368, 1377), (211, 308, 323, 322), (212, 211, 322, 321), (213, 210, 319, 320), (210, 212, 321, 319), (215, 214, 318, 317), (1242, 215, 317, 1360), (284, 330, 1377, 1311), (318, 320, 327, 325), (322, 323, 330, 329), (321, 322, 329, 328), (320, 319, 326, 327), (319, 321, 328, 326), (317, 318, 325, 324), (1360, 317, 324, 1369), (315, 337, 331, 268), (266, 291, 336, 333), (265, 283, 335, 331), (1306, 282, 334, 1381), (267, 266, 333, 332), (291, 316, 337, 336), (282, 987, 357, 334), (283, 1302, 1378, 335), (339, 341, 345, 343), (284, 334, 341, 339), (334, 357, 353, 341), (270, 284, 339, 338), (343, 345, 363, 349, 347), (338, 339, 343, 342), (341, 353, 351, 345), (340, 338, 342, 344), (349, 355, 358, 347), (342, 343, 347, 358, 359, 346), (345, 351, 362, 363), (344, 342, 346, 348, 360), (355, 362, 361, 354), (354, 361, 360, 348), (353, 357, 356, 352), (352, 356, 332, 340), (351, 353, 352, 350), (350, 352, 340, 344), (358, 355, 354, 359), (359, 354, 348, 346), (361, 362, 351, 350), (360, 361, 350, 344), (363, 362, 355, 349), (316, 370, 366, 265), (251, 286, 369, 364), (255, 272, 368, 1416), (249, 273, 367, 366), (273, 1277, 1417, 367), (272, 983, 985, 368), (286, 313, 370, 369), (253, 251, 364, 365), (294, 298, 372, 371), (1423, 371, 374, 1426), (371, 372, 376, 374), (1079, 294, 371, 1423), (374, 376, 379, 377), (1426, 374, 377, 373), (372, 298, 375, 376), (298, 1092, 1429, 375), (378, 1434, 1439, 382), (379, 378, 382, 383), (376, 375, 378, 379), (375, 1429, 1434, 378), (382, 1439, 1443, 385), (383, 382, 385, 386), (373, 377, 381, 1431), (377, 379, 383, 381), (385, 1443, 1449, 388), (386, 385, 388, 389), (1431, 381, 384, 380), (381, 383, 386, 384), (388, 1449, 1454, 391), (389, 388, 391, 392), (380, 384, 387, 1446), (384, 386, 389, 387), (392, 391, 394, 395), (390, 392, 395, 393), (1446, 387, 390, 1445), (387, 389, 392, 390), (393, 395, 398, 396), (1451, 393, 396, 1456), (391, 1454, 1459, 394), (1445, 390, 393, 1451), (1456, 396, 398, 1465), (397, 1463, 1465, 398), (395, 394, 397, 398), (394, 1459, 1463, 397), (399, 400, 697, 685), (401, 402, 404, 403), (403, 404, 406, 405), (405, 406, 677, 674), (407, 408, 684, 675), (409, 410, 691, 686), (411, 412, 694, 687), (413, 414, 400, 399), (422, 421, 420, 419, 418, 417, 416, 423, 415), (6, 8, 418, 419), (0, 2, 421, 422), (4, 6, 419, 420), (2, 4, 420, 421), (14, 0, 422, 415), (144, 45, 53, 143, 54, 46), (10, 12, 416, 417), (406, 404, 425, 426), (404, 402, 424, 425), (426, 425, 428, 429), (425, 424, 427, 428), (429, 428, 431, 432), (428, 427, 430, 431), (434, 457, 456, 435), (433, 455, 457, 434), (431, 434, 435, 432), (430, 433, 434, 431), (412, 691, 688, 439), (414, 694, 692, 440), (410, 684, 682, 438), (400, 414, 440, 436), (408, 677, 678, 437), (440, 692, 695, 445), (438, 682, 683, 443), (436, 440, 445, 441), (439, 688, 689, 444), (429, 679, 680, 678, 426), (400, 436, 699, 697), (424, 699, 696, 427), (441, 445, 452, 448), (444, 689, 690, 451), (445, 695, 693, 452), (427, 696, 698, 446), (443, 683, 681, 450), (442, 680, 676, 449), (454, 447, 429, 432), (430, 427, 446, 453), (435, 456, 454, 432), (447, 454, 418, 449, 676), (449, 418, 417, 450, 681), (450, 417, 416, 451, 690), (141, 15, 14, 136, 12, 13), (455, 433, 430, 453), (456, 457, 420, 419), (454, 456, 419, 418), (457, 455, 421, 420), (453, 422, 421, 455), (446, 698, 448, 422, 453), (452, 415, 422, 448), (452, 693, 451, 416, 415), (458, 459, 461, 460), (460, 461, 463, 462), (462, 463, 465, 464), (464, 465, 467, 466), (466, 467, 469, 468), (468, 469, 471, 470), (470, 471, 473, 472), (472, 473, 459, 458), (460, 462, 562, 561), (474, 475, 477, 476), (476, 477, 479, 478), (478, 479, 481, 480), (480, 481, 483, 482), (482, 483, 485, 484), (484, 485, 487, 486), (486, 487, 489, 488), (488, 489, 475, 474), (476, 478, 586, 585), (490, 491, 493, 492), (492, 493, 495, 494), (494, 495, 497, 496), (496, 497, 499, 498), (498, 499, 501, 500), (500, 501, 503, 502), (502, 503, 505, 504), (504, 505, 491, 490), (498, 500, 613, 612), (506, 507, 509, 508), (508, 509, 511, 510), (510, 511, 513, 512), (512, 513, 515, 514), (514, 515, 517, 516), (516, 517, 519, 518), (518, 519, 521, 520), (520, 521, 507, 506), (520, 506, 528, 535), (461, 459, 522, 523, 669), (515, 523, 522, 517), (475, 525, 524, 477), (469, 467, 524, 525), (509, 507, 526, 527), (499, 527, 526, 501), (533, 534, 542, 541), (506, 508, 529, 528), (510, 512, 531, 530), (516, 518, 534, 533), (512, 514, 532, 531), (518, 520, 535, 534), (508, 510, 530, 529), (514, 516, 533, 532), (536, 537, 545, 544), (531, 532, 540, 539), (529, 530, 538, 537), (534, 535, 543, 542), (532, 533, 541, 540), (530, 531, 539, 538), (528, 529, 537, 536), (535, 528, 536, 543), (550, 551, 559, 558), (543, 536, 544, 551), (541, 542, 550, 549), (539, 540, 548, 547), (537, 538, 546, 545), (542, 543, 551, 550), (540, 541, 549, 548), (538, 539, 547, 546), (552, 553, 554, 555, 556, 557, 558, 559), (548, 549, 557, 556), (546, 547, 555, 554), (544, 545, 553, 552), (551, 544, 552, 559), (549, 550, 558, 557), (547, 548, 556, 555), (545, 546, 554, 553), (567, 560, 568, 575), (466, 468, 565, 564), (472, 458, 560, 567), (458, 460, 561, 560), (462, 464, 563, 562), (468, 470, 566, 565), (464, 466, 564, 563), (470, 472, 567, 566), (570, 571, 579, 578), (565, 566, 574, 573), (563, 564, 572, 571), (561, 562, 570, 569), (566, 567, 575, 574), (564, 565, 573, 572), (562, 563, 571, 570), (560, 561, 569, 568), (576, 577, 578, 579, 580, 581, 582, 583), (568, 569, 577, 576), (575, 568, 576, 583), (573, 574, 582, 581), (571, 572, 580, 579), (569, 570, 578, 577), (574, 575, 583, 582), (572, 573, 581, 580), (734, 735, 737, 736), (482, 484, 589, 588), (488, 474, 584, 591), (474, 476, 585, 584), (478, 480, 587, 586), (484, 486, 590, 589), (480, 482, 588, 587), (486, 488, 591, 590), (604, 729, 948, 947), (596, 936, 937, 730), (604, 725, 733, 729), (594, 939, 938, 731), (725, 946, 945, 733), (592, 944, 943, 732), (600, 602, 726, 727), (598, 600, 727, 728), (724, 725, 604, 605), (593, 592, 946, 942), (595, 594, 944, 941), (597, 596, 939, 935), (599, 598, 936, 934), (601, 600, 598, 599), (603, 602, 600, 601), (605, 604, 947, 940), (614, 615, 623, 622), (504, 490, 608, 615), (490, 492, 609, 608), (494, 496, 611, 610), (500, 502, 614, 613), (496, 498, 612, 611), (502, 504, 615, 614), (492, 494, 610, 609), (621, 622, 630, 629), (612, 613, 621, 620), (610, 611, 619, 618), (608, 609, 617, 616), (615, 608, 616, 623), (613, 614, 622, 621), (611, 612, 620, 619), (609, 610, 618, 617), (624, 625, 633, 632), (619, 620, 628, 627), (617, 618, 626, 625), (622, 623, 631, 630), (620, 621, 629, 628), (618, 619, 627, 626), (616, 617, 625, 624), (623, 616, 624, 631), (632, 633, 634, 635, 636, 637, 638, 639), (631, 624, 632, 639), (629, 630, 638, 637), (627, 628, 636, 635), (625, 626, 634, 633), (630, 631, 639, 638), (628, 629, 637, 636), (626, 627, 635, 634), (503, 501, 526, 507, 521), (459, 473, 519, 517, 522), (471, 469, 525, 475, 489), (465, 463, 640, 641), (513, 511, 642, 643), (461, 669, 672, 673, 671, 640, 463), (509, 527, 499, 642, 511), (497, 495, 644, 645), (497, 645, 642, 499), (493, 646, 644, 495), (465, 641, 477, 524, 467), (640, 671, 670, 662), (471, 489, 655, 647), (487, 485, 653, 654), (477, 641, 663, 649), (491, 505, 659, 656), (493, 491, 656, 657), (641, 640, 662, 663), (473, 471, 647, 648), (483, 481, 651, 652), (645, 644, 666, 667), (479, 477, 649, 650), (489, 487, 654, 655), (643, 642, 664, 665), (485, 483, 652, 653), (642, 645, 667, 664), (505, 503, 658, 659), (503, 521, 661, 658), (646, 493, 657, 668), (481, 479, 650, 651), (519, 473, 648, 660), (644, 646, 668, 666), (521, 519, 660, 661), (670, 671, 643, 665), (671, 673, 672, 669, 523, 515, 513, 643), (403, 670, 657, 401), (403, 405, 652, 670), (653, 652, 405, 674), (674, 407, 654, 653), (655, 654, 407, 675), (675, 409, 647, 655), (685, 401, 657, 656), (674, 677, 408, 407), (678, 677, 406, 426), (678, 680, 442, 437), (676, 680, 679, 429, 447), (675, 684, 410, 409), (682, 684, 408, 437), (681, 683, 442, 449), (683, 682, 437, 442), (656, 659, 399, 685), (648, 647, 409, 686), (411, 660, 648, 686), (661, 660, 411, 687), (687, 413, 658, 661), (413, 399, 659, 658), (689, 688, 438, 443), (686, 691, 412, 411), (690, 689, 443, 450), (688, 691, 410, 438), (693, 695, 444, 451), (692, 694, 412, 439), (695, 692, 439, 444), (687, 694, 414, 413), (685, 697, 402, 401), (696, 699, 436, 441), (698, 696, 441, 448), (697, 699, 424, 402), (703, 704, 712, 711), (715, 708, 716, 723), (701, 702, 710, 709), (706, 707, 715, 714), (704, 705, 713, 712), (702, 703, 711, 710), (700, 701, 709, 708), (707, 700, 708, 715), (705, 706, 714, 713), (716, 717, 718, 719, 720, 721, 722, 723), (713, 714, 722, 721), (711, 712, 720, 719), (709, 710, 718, 717), (714, 715, 723, 722), (712, 713, 721, 720), (710, 711, 719, 718), (708, 709, 717, 716), (736, 737, 739, 738), (738, 739, 741, 740), (740, 741, 743, 742), (742, 743, 745, 744), (744, 745, 747, 746), (746, 747, 749, 748), (748, 749, 735, 734), (736, 738, 838, 837), (750, 751, 753, 752), (752, 753, 755, 754), (754, 755, 757, 756), (756, 757, 759, 758), (758, 759, 761, 760), (760, 761, 763, 762), (762, 763, 765, 764), (764, 765, 751, 750), (752, 754, 862, 861), (766, 767, 769, 768), (768, 769, 771, 770), (770, 771, 773, 772), (772, 773, 775, 774), (774, 775, 777, 776), (776, 777, 779, 778), (778, 779, 781, 780), (780, 781, 767, 766), (774, 776, 873, 872), (782, 783, 785, 784), (784, 785, 787, 786), (786, 787, 789, 788), (788, 789, 791, 790), (790, 791, 793, 792), (792, 793, 795, 794), (794, 795, 797, 796), (796, 797, 783, 782), (796, 782, 804, 811), (737, 735, 798, 799, 929), (791, 799, 798, 793), (751, 801, 800, 753), (745, 743, 800, 801), (785, 783, 802, 803), (775, 803, 802, 777), (809, 810, 818, 817), (782, 784, 805, 804), (786, 788, 807, 806), (792, 794, 810, 809), (788, 790, 808, 807), (794, 796, 811, 810), (784, 786, 806, 805), (790, 792, 809, 808), (812, 813, 821, 820), (807, 808, 816, 815), (805, 806, 814, 813), (810, 811, 819, 818), (808, 809, 817, 816), (806, 807, 815, 814), (804, 805, 813, 812), (811, 804, 812, 819), (826, 827, 835, 834), (819, 812, 820, 827), (817, 818, 826, 825), (815, 816, 824, 823), (813, 814, 822, 821), (818, 819, 827, 826), (816, 817, 825, 824), (814, 815, 823, 822), (828, 829, 830, 831, 832, 833, 834, 835), (824, 825, 833, 832), (822, 823, 831, 830), (820, 821, 829, 828), (827, 820, 828, 835), (825, 826, 834, 833), (823, 824, 832, 831), (821, 822, 830, 829), (843, 836, 844, 851), (742, 744, 841, 840), (748, 734, 836, 843), (734, 736, 837, 836), (738, 740, 839, 838), (744, 746, 842, 841), (740, 742, 840, 839), (746, 748, 843, 842), (846, 847, 855, 854), (841, 842, 850, 849), (839, 840, 848, 847), (837, 838, 846, 845), (842, 843, 851, 850), (840, 841, 849, 848), (838, 839, 847, 846), (836, 837, 845, 844), (852, 853, 854, 855, 856, 857, 858, 859), (844, 845, 853, 852), (851, 844, 852, 859), (849, 850, 858, 857), (847, 848, 856, 855), (845, 846, 854, 853), (850, 851, 859, 858), (848, 849, 857, 856), (758, 760, 865, 864), (764, 750, 860, 867), (750, 752, 861, 860), (754, 756, 863, 862), (760, 762, 866, 865), (756, 758, 864, 863), (762, 764, 867, 866), (874, 875, 883, 882), (780, 766, 868, 875), (766, 768, 869, 868), (770, 772, 871, 870), (776, 778, 874, 873), (772, 774, 872, 871), (778, 780, 875, 874), (768, 770, 870, 869), (881, 882, 890, 889), (872, 873, 881, 880), (870, 871, 879, 878), (868, 869, 877, 876), (875, 868, 876, 883), (873, 874, 882, 881), (871, 872, 880, 879), (869, 870, 878, 877), (884, 885, 893, 892), (879, 880, 888, 887), (877, 878, 886, 885), (882, 883, 891, 890), (880, 881, 889, 888), (878, 879, 887, 886), (876, 877, 885, 884), (883, 876, 884, 891), (892, 893, 894, 895, 896, 897, 898, 899), (891, 884, 892, 899), (889, 890, 898, 897), (887, 888, 896, 895), (885, 886, 894, 893), (890, 891, 899, 898), (888, 889, 897, 896), (886, 887, 895, 894), (779, 777, 802, 783, 797), (735, 749, 795, 793, 798), (747, 745, 801, 751, 765), (741, 739, 900, 901), (789, 787, 902, 903), (737, 929, 932, 933, 931, 900, 739), (785, 803, 775, 902, 787), (773, 771, 904, 905), (773, 905, 902, 775), (769, 906, 904, 771), (741, 901, 753, 800, 743), (900, 931, 930, 922), (747, 765, 915, 907), (763, 761, 913, 914), (753, 901, 923, 909), (767, 781, 919, 916), (769, 767, 916, 917), (901, 900, 922, 923), (749, 747, 907, 908), (759, 757, 911, 912), (905, 904, 926, 927), (755, 753, 909, 910), (765, 763, 914, 915), (903, 902, 924, 925), (761, 759, 912, 913), (902, 905, 927, 924), (781, 779, 918, 919), (779, 797, 921, 918), (906, 769, 917, 928), (757, 755, 910, 911), (795, 749, 908, 920), (904, 906, 928, 926), (797, 795, 920, 921), (930, 931, 903, 925), (931, 933, 932, 929, 799, 791, 789, 903), (601, 930, 917, 603), (601, 599, 912, 930), (913, 912, 599, 934), (934, 597, 914, 913), (915, 914, 597, 935), (935, 595, 907, 915), (940, 603, 917, 916), (934, 936, 596, 597), (937, 936, 598, 728), (935, 939, 594, 595), (938, 939, 596, 730), (916, 919, 605, 940), (908, 907, 595, 941), (593, 920, 908, 941), (921, 920, 593, 942), (942, 724, 918, 921), (724, 605, 919, 918), (941, 944, 592, 593), (943, 944, 594, 731), (945, 946, 592, 732), (942, 946, 725, 724), (940, 947, 602, 603), (947, 948, 726, 602), (952, 953, 961, 960), (964, 957, 965, 972), (950, 951, 959, 958), (955, 956, 964, 963), (953, 954, 962, 961), (951, 952, 960, 959), (949, 950, 958, 957), (956, 949, 957, 964), (954, 955, 963, 962), (965, 966, 967, 968, 969, 970, 971, 972), (962, 963, 971, 970), (960, 961, 969, 968), (958, 959, 967, 966), (963, 964, 972, 971), (961, 962, 970, 969), (959, 960, 968, 967), (957, 958, 966, 965), (731, 980, 979, 732, 943), (732, 979, 978, 733, 945), (982, 157, 158, 974, 973), (982, 729, 733, 978), (948, 973, 974, 726), (727, 726, 974, 975), (728, 727, 975, 976), (937, 728, 976, 981), (730, 977, 980, 731, 938), (979, 980, 162, 163), (978, 979, 163, 164), (977, 161, 162, 980), (976, 160, 161, 977, 981), (975, 159, 160, 976), (974, 158, 159, 975), (981, 977, 730, 937), (978, 164, 157, 982), (973, 948, 729, 982), (987, 985, 997, 996), (985, 983, 992, 997), (983, 988, 991, 992), (357, 987, 996, 356), (989, 986, 275, 277, 990), (984, 989, 990, 277, 279), (986, 988, 271, 275), (995, 991, 988, 986), (992, 991, 252, 253), (993, 995, 986, 989), (356, 996, 267, 332), (996, 997, 365, 267), (994, 993, 989, 984), (997, 992, 253, 365), (998, 1000, 1001, 999), (1000, 1002, 1003, 1001), (1002, 1004, 1005, 1003), (1004, 1006, 1007, 1005), (1006, 1008, 1009, 1007), (1008, 1010, 1011, 1009), (1005, 1017, 1016, 1003), (1153, 1013, 1021, 1147, 1020, 1011), (1012, 998, 999, 1013), (1006, 1485, 1484, 1008), (1155, 1053, 1061, 1154, 1060, 1052), (1011, 1020, 1019, 1009), (1007, 1018, 1017, 1005), (1010, 1483, 1490, 1482, 1012, 1148), (1003, 1016, 1014, 1001), (1009, 1019, 1018, 1007), (999, 1015, 1021, 1013), (1001, 1014, 1015, 999), (1024, 1032, 1030, 1022), (1019, 1027, 1026, 1018), (1017, 1025, 1024, 1016), (1014, 1022, 1023, 1015), (1015, 1023, 1029, 1021), (1020, 1028, 1027, 1019), (1018, 1026, 1025, 1017), (1016, 1024, 1022, 1014), (1031, 1045, 1037), (1147, 1021, 1029, 1146, 1028, 1020), (1027, 1035, 1034, 1026), (1025, 1033, 1032, 1024), (1022, 1030, 1031, 1023), (1023, 1031, 1037, 1029), (1028, 1036, 1035, 1027), (1026, 1034, 1033, 1025), (1041, 1049, 1048, 1040), (1036, 1044, 1043, 1035), (1034, 1042, 1041, 1033), (1032, 1040, 1038, 1030), (1160, 1156, 1044, 1036), (1035, 1043, 1042, 1034), (1033, 1041, 1040, 1032), (1030, 1038, 1031), (1061, 1272, 1275, 1271, 1060, 1154), (1038, 1046, 1047, 1031), (1031, 1047, 1053, 1045), (1044, 1052, 1051, 1043), (1042, 1050, 1049, 1041), (1040, 1048, 1046, 1038), (1146, 1029, 1037, 1160, 1036, 1028), (1043, 1051, 1050, 1042), (1268, 1066, 1065, 1267), (1051, 1059, 1058, 1050), (1049, 1057, 1056, 1048), (1046, 1054, 1055, 1047), (1047, 1055, 1061, 1053), (1052, 1060, 1059, 1051), (1050, 1058, 1057, 1049), (1048, 1056, 1054, 1046), (1259, 1071, 1077, 1258), (1270, 1064, 1062, 1269), (1275, 1186, 1068, 1271), (1273, 1067, 1066, 1268), (1267, 1065, 1064, 1270), (1269, 1062, 1063, 1274), (1274, 1063, 1069, 1272), (1271, 1068, 1067, 1273), (1261, 1076, 1075, 1260), (1263, 1074, 1073, 1262), (1265, 1072, 1070, 1264), (1266, 1187, 1076, 1261), (1260, 1075, 1074, 1263), (1262, 1073, 1072, 1265), (1264, 1070, 1071, 1259), (1087, 1086, 1078, 1039), (1338, 1080, 1079, 1336), (1074, 1082, 1093, 1073), (1088, 1083, 1078, 1086), (1088, 1072, 1073, 1091), (1074, 1075, 1081, 1082), (1094, 1091, 1073, 1093), (1072, 1088, 1086, 1070), (1071, 1070, 1086, 1087), (1340, 1337, 1091, 1094), (1339, 1088, 1091, 1337), (1081, 1090, 1089, 1082), (1336, 1340, 1094, 1089), (1089, 1094, 1093, 1082), (1087, 1039, 1095, 1096), (1087, 1096, 1077, 1071), (1077, 1096, 1100, 1098), (1096, 1095, 1099, 1100), (1187, 1188, 1097, 1076), (1101, 1081, 1075, 1076), (1338, 1341, 1102, 1080), (1090, 1081, 1101, 1103), (1101, 1104, 1106, 1103), (1341, 1342, 1105, 1102), (1076, 1097, 1104, 1101), (1097, 1107, 1111, 1104), (1104, 1111, 1113, 1106), (1100, 1099, 1109, 1110), (1098, 1100, 1110, 1108), (1342, 1343, 1112, 1105), (1188, 1189, 1107, 1097), (1114, 1116, 1117, 1115), (1116, 1118, 1119, 1117), (1118, 1120, 1121, 1119), (1120, 1122, 1123, 1121), (1122, 1124, 1125, 1123), (1124, 1126, 1127, 1125), (1251, 1133, 1132, 1250), (1126, 1128, 1129, 1127), (1128, 1114, 1115, 1129), (1126, 1167, 1168, 1128), (1226, 1145, 1144, 1227), (1253, 1136, 1135, 1252), (1254, 1134, 1133, 1251), (1255, 1137, 1136, 1253), (1250, 1132, 1130, 1256), (1252, 1135, 1134, 1254), (1257, 1131, 1137, 1255), (1256, 1130, 1131, 1257), (1272, 1069, 1186, 1275), (1245, 1143, 1142, 1244), (1247, 1141, 1140, 1246), (1249, 1138, 1139, 1248), (1248, 1139, 1145, 1226), (1227, 1144, 1143, 1245), (1244, 1142, 1141, 1247), (1246, 1140, 1138, 1249), (1258, 1077, 1187, 1266), (1195, 1151, 1150, 1194), (1108, 1178, 1190, 1189), (1077, 1098, 1188, 1187), (1098, 1108, 1189, 1188), (1193, 1152, 1151, 1195), (1194, 1150, 1149, 1196), (1150, 1158, 1157, 1149), (1151, 1159, 1158, 1150), (1037, 1045, 1156, 1160), (1167, 1175, 1176, 1168), (1116, 1162, 1163, 1118), (1122, 1165, 1166, 1124), (1128, 1168, 1161, 1114), (1114, 1161, 1162, 1116), (1118, 1163, 1164, 1120), (1124, 1166, 1167, 1126), (1120, 1164, 1165, 1122), (1169, 1176, 1175, 1174, 1173, 1172, 1171, 1170), (1165, 1173, 1174, 1166), (1163, 1171, 1172, 1164), (1161, 1169, 1170, 1162), (1168, 1176, 1169, 1161), (1166, 1174, 1175, 1167), (1164, 1172, 1173, 1165), (1162, 1170, 1171, 1163), (1111, 1181, 1183, 1113), (1108, 1110, 1180, 1178), (1189, 1190, 1177, 1107), (1107, 1177, 1181, 1111), (1343, 1344, 1182, 1112), (1110, 1109, 1179, 1180), (1180, 1179, 1184, 1185), (1197, 1196, 1149, 1191), (1157, 1192, 1191, 1149), (1181, 1177, 1191, 1192), (1140, 1141, 1196, 1197), (1142, 1194, 1196, 1141), (1144, 1193, 1195, 1143), (1143, 1195, 1194, 1142), (1177, 1190, 1197, 1191), (1138, 1140, 1197, 1198), (1178, 1198, 1197, 1190), (1178, 1180, 1185, 1198), (1139, 1199, 1200, 1145), (1139, 1138, 1198, 1199), (1145, 1200, 1193, 1144), (1185, 1202, 1199, 1198), (1185, 1184, 1201, 1202), (1202, 1201, 1203, 1204), (1199, 1202, 1204, 1200), (1152, 1193, 1200, 1205), (1204, 1203, 1206, 1207), (1204, 1207, 1205, 1200), (1344, 1345, 1208, 1182), (1345, 1346, 1210, 1208), (1346, 1347, 1212, 1210), (1183, 1181, 1192, 1209), (1192, 1157, 1211, 1209), (1157, 1158, 1213, 1211), (1214, 1159, 1151, 1152), (1207, 1217, 1215, 1205), (1207, 1206, 1216, 1217), (1205, 1215, 1214, 1152), (1217, 1225, 1223, 1215), (1214, 1222, 1219, 1159), (1158, 1218, 1221, 1213), (1217, 1216, 1224, 1225), (1215, 1223, 1222, 1214), (1159, 1219, 1218, 1158), (1347, 1348, 1220, 1212), (1223, 1233, 1232, 1222), (1225, 1224, 1234, 1235), (1218, 1230, 1229, 1221), (1219, 1228, 1230, 1218), (1225, 1235, 1233, 1223), (1222, 1232, 1228, 1219), (1348, 1349, 1231, 1220), (1233, 1241, 1240, 1232), (1235, 1234, 1242, 1243), (1349, 1350, 1239, 1231), (1232, 1240, 1236, 1228), (1235, 1243, 1241, 1233), (1228, 1236, 1238, 1230), (1230, 1238, 1237, 1229), (1132, 1246, 1249, 1130), (1134, 1244, 1247, 1133), (1136, 1227, 1245, 1135), (1131, 1248, 1226, 1137), (1130, 1249, 1248, 1131), (1133, 1247, 1246, 1132), (1135, 1245, 1244, 1134), (1137, 1226, 1227, 1136), (1117, 1256, 1257, 1115), (1115, 1257, 1255, 1129), (1125, 1252, 1254, 1123), (1119, 1250, 1256, 1117), (1129, 1255, 1253, 1127), (1123, 1254, 1251, 1121), (1127, 1253, 1252, 1125), (1121, 1251, 1250, 1119), (1069, 1258, 1266, 1186), (1062, 1264, 1259, 1063), (1065, 1262, 1265, 1064), (1067, 1260, 1263, 1066), (1186, 1266, 1261, 1068), (1064, 1265, 1264, 1062), (1066, 1263, 1262, 1065), (1068, 1261, 1260, 1067), (1063, 1259, 1258, 1069), (1060, 1271, 1273, 1059), (1055, 1274, 1272, 1061), (1054, 1269, 1274, 1055), (1057, 1267, 1270, 1056), (1059, 1273, 1268, 1058), (1056, 1270, 1269, 1054), (1058, 1268, 1267, 1057), (1313, 2050, 2055, 1312), (1283, 1281, 1280, 1282), (1327, 1355, 1351, 1328), (1314, 1277, 1276, 1315), (1315, 1317, 1287, 1278), (1280, 1288, 1289, 1282), (1328, 1329, 1288, 1280), (1312, 1316, 1290, 1284), (1288, 1293, 1294, 1289), (1317, 1319, 1292, 1287), (1316, 1318, 1295, 1290), (1329, 1330, 1293, 1288), (1330, 1331, 1298, 1293), (1293, 1298, 1299, 1294), (1319, 1321, 1297, 1292), (1318, 1320, 1300, 1295), (1320, 1322, 1301, 1300), (1335, 1352, 1358, 1332), (1414, 1305, 1304, 1413), (1420, 1333, 1359, 1421), (1419, 1323, 2054, 2052), (1418, 1324, 1302, 1417), (1384, 1326, 1307, 1378), (1380, 1389, 1387, 1310), (1385, 1334, 1357, 1386), (1380, 1310, 1309, 1382), (1381, 1311, 1325, 1383), (1379, 1308, 1326, 1384), (1415, 1303, 1324, 1418), (1416, 1306, 1323, 1419), (1331, 1353, 1352, 1335), (1299, 1298, 1322, 1320, 2051, 2061), (1294, 1299, 2061, 2060), (1291, 1296, 1321, 1319), (1289, 1294, 2060, 2062), (1286, 1291, 1319, 1317), (1282, 1289, 2062, 2058), (1276, 1286, 1317, 1315), (1279, 1314, 1315, 1278), (1285, 1313, 1312, 1284), (1369, 1307, 1326, 1370), (1370, 1326, 1308, 1371), (1298, 1331, 1335, 1322), (1382, 1309, 1334, 1385), (1413, 1304, 1333, 1420), (1322, 1335, 1332, 1301), (1292, 1297, 1353, 1354), (1287, 1292, 1354, 1356), (1278, 1287, 1356, 1351), (1281, 1327, 1328, 1280), (1372, 1334, 1309, 1374), (1373, 1357, 1334, 1372), (1374, 1309, 1310, 1375), (1229, 1237, 1350, 1349), (1221, 1229, 1349, 1348), (1213, 1221, 1348, 1347), (1211, 1213, 1347, 1346), (1209, 1211, 1346, 1345), (1183, 1209, 1345, 1344), (1113, 1183, 1344, 1343), (1106, 1113, 1343, 1342), (1103, 1106, 1342, 1341), (1090, 1103, 1341, 1338), (1084, 1339, 1337, 1085), (1092, 1085, 1337, 1340), (1090, 1338, 1336, 1089), (1375, 1310, 1325, 1376), (1367, 1368, 1239, 1350), (1371, 1308, 1357, 1373), (1356, 1329, 1328, 1351), (1354, 1330, 1329, 1356), (1353, 1331, 1330, 1354), (1355, 1279, 1278, 1351), (1421, 1415, 1279, 1355), (1353, 1297, 1321, 1352), (1352, 1321, 1296, 1358), (1386, 1379, 1303, 1359), (1241, 1362, 1364, 1240), (1376, 1377, 1368, 1367), (1237, 1366, 1367, 1350), (1238, 1365, 1366, 1237), (1240, 1364, 1363, 1236), (1236, 1363, 1365, 1238), (1243, 1361, 1362, 1241), (1242, 1360, 1361, 1243), (1325, 1311, 1377, 1376), (1362, 1371, 1373, 1364), (1366, 1375, 1376, 1367), (1365, 1374, 1375, 1366), (1364, 1373, 1372, 1363), (1363, 1372, 1374, 1365), (1361, 1370, 1371, 1362), (1360, 1369, 1370, 1361), (1357, 1308, 1379, 1386), (1304, 1382, 1385, 1333), (1303, 1379, 1384, 1324), (1306, 1381, 1383, 1323), (1305, 1380, 1382, 1304), (1333, 1385, 1386, 1359), (1323, 1383, 1406, 2054), (1324, 1384, 1378, 1302), (1388, 1392, 1394, 1390), (1325, 1388, 1390, 1383), (1383, 1390, 1402, 1406), (1310, 1387, 1388, 1325), (1392, 1396, 1398, 1412, 1394), (1387, 1391, 1392, 1388), (1390, 1394, 1400, 1402), (1389, 1393, 1391, 1387), (1398, 1396, 1407, 1404), (1391, 1395, 1408, 1407, 1396, 1392), (1394, 1412, 1411, 1400), (1393, 1409, 1397, 1395, 1391), (1404, 1403, 1410, 1411), (1403, 1397, 1409, 1410), (1402, 1401, 1405, 1406), (1401, 1389, 1380, 1405), (1400, 1399, 1401, 1402), (1399, 1393, 1389, 1401), (1407, 1408, 1403, 1404), (1408, 1395, 1397, 1403), (1410, 1399, 1400, 1411), (1409, 1393, 1399, 1410), (1412, 1398, 1404, 1411), (1359, 1303, 1415, 1421), (1281, 1413, 1420, 1327), (1285, 1416, 1419, 1313), (1279, 1415, 1418, 1314), (1314, 1418, 1417, 1277), (1313, 1419, 2052, 2050), (1327, 1420, 1421, 1355), (1283, 1414, 1413, 1281), (1336, 1422, 1424, 1340), (1423, 1426, 1427, 1422), (1422, 1427, 1430, 1424), (1079, 1423, 1422, 1336), (1427, 1432, 1435, 1430), (1426, 1425, 1432, 1427), (1424, 1430, 1428, 1340), (1340, 1428, 1429, 1092), (1433, 1438, 1439, 1434), (1435, 1440, 1438, 1433), (1430, 1435, 1433, 1428), (1428, 1433, 1434, 1429), (1438, 1442, 1443, 1439), (1440, 1444, 1442, 1438), (1425, 1431, 1437, 1432), (1432, 1437, 1440, 1435), (1442, 1448, 1449, 1443), (1444, 1450, 1448, 1442), (1431, 1436, 1441, 1437), (1437, 1441, 1444, 1440), (1448, 1453, 1454, 1449), (1450, 1455, 1453, 1448), (1436, 1446, 1447, 1441), (1441, 1447, 1450, 1444), (1455, 1460, 1458, 1453), (1452, 1457, 1460, 1455), (1446, 1445, 1452, 1447), (1447, 1452, 1455, 1450), (1457, 1461, 1464, 1460), (1451, 1456, 1461, 1457), (1453, 1458, 1459, 1454), (1445, 1451, 1457, 1452), (1456, 1465, 1464, 1461), (1462, 1464, 1465, 1463), (1460, 1464, 1462, 1458), (1458, 1462, 1463, 1459), (1466, 1752, 1764, 1467), (1468, 1470, 1471, 1469), (1470, 1472, 1473, 1471), (1472, 1741, 1744, 1473), (1474, 1742, 1751, 1475), (1476, 1753, 1758, 1477), (1478, 1754, 1761, 1479), (1480, 1466, 1467, 1481), (1489, 1482, 1490, 1483, 1484, 1485, 1486, 1487, 1488), (1004, 1486, 1485, 1006), (998, 1489, 1488, 1000), (1002, 1487, 1486, 1004), (1000, 1488, 1487, 1002), (1012, 1482, 1489, 998), (1156, 1045, 1053, 1155, 1052, 1044), (1008, 1484, 1483, 1010), (1473, 1493, 1492, 1471), (1471, 1492, 1491, 1469), (1493, 1496, 1495, 1492), (1492, 1495, 1494, 1491), (1496, 1499, 1498, 1495), (1495, 1498, 1497, 1494), (1501, 1502, 1523, 1524), (1500, 1501, 1524, 1522), (1498, 1499, 1502, 1501), (1497, 1498, 1501, 1500), (1479, 1506, 1755, 1758), (1481, 1507, 1759, 1761), (1477, 1505, 1749, 1751), (1467, 1503, 1507, 1481), (1475, 1504, 1745, 1744), (1507, 1512, 1762, 1759), (1505, 1510, 1750, 1749), (1503, 1508, 1512, 1507), (1506, 1511, 1756, 1755), (1496, 1493, 1745, 1747, 1746), (1467, 1764, 1766, 1503), (1491, 1494, 1763, 1766), (1508, 1515, 1519, 1512), (1511, 1518, 1757, 1756), (1512, 1519, 1760, 1762), (1494, 1513, 1765, 1763), (1510, 1517, 1748, 1750), (1509, 1516, 1743, 1747), (1521, 1499, 1496, 1514), (1497, 1520, 1513, 1494), (1502, 1499, 1521, 1523), (1514, 1743, 1516, 1485, 1521), (1516, 1748, 1517, 1484, 1485), (1517, 1757, 1518, 1483, 1484), (1153, 1011, 1010, 1148, 1012, 1013), (1522, 1520, 1497, 1500), (1523, 1486, 1487, 1524), (1521, 1485, 1486, 1523), (1524, 1487, 1488, 1522), (1520, 1522, 1488, 1489), (1513, 1520, 1489, 1515, 1765), (1519, 1515, 1489, 1482), (1519, 1482, 1483, 1518, 1760), (1525, 1527, 1528, 1526), (1527, 1529, 1530, 1528), (1529, 1531, 1532, 1530), (1531, 1533, 1534, 1532), (1533, 1535, 1536, 1534), (1535, 1537, 1538, 1536), (1537, 1539, 1540, 1538), (1539, 1525, 1526, 1540), (1527, 1628, 1629, 1529), (1541, 1543, 1544, 1542), (1543, 1545, 1546, 1544), (1545, 1547, 1548, 1546), (1547, 1549, 1550, 1548), (1549, 1551, 1552, 1550), (1551, 1553, 1554, 1552), (1553, 1555, 1556, 1554), (1555, 1541, 1542, 1556), (1543, 1652, 1653, 1545), (1557, 1559, 1560, 1558), (1559, 1561, 1562, 1560), (1561, 1563, 1564, 1562), (1563, 1565, 1566, 1564), (1565, 1567, 1568, 1566), (1567, 1569, 1570, 1568), (1569, 1571, 1572, 1570), (1571, 1557, 1558, 1572), (1565, 1679, 1680, 1567), (1573, 1575, 1576, 1574), (1575, 1577, 1578, 1576), (1577, 1579, 1580, 1578), (1579, 1581, 1582, 1580), (1581, 1583, 1584, 1582), (1583, 1585, 1586, 1584), (1585, 1587, 1588, 1586), (1587, 1573, 1574, 1588), (1587, 1602, 1595, 1573), (1528, 1736, 1590, 1589, 1526), (1582, 1584, 1589, 1590), (1542, 1544, 1591, 1592), (1536, 1592, 1591, 1534), (1576, 1594, 1593, 1574), (1566, 1568, 1593, 1594), (1600, 1608, 1609, 1601), (1573, 1595, 1596, 1575), (1577, 1597, 1598, 1579), (1583, 1600, 1601, 1585), (1579, 1598, 1599, 1581), (1585, 1601, 1602, 1587), (1575, 1596, 1597, 1577), (1581, 1599, 1600, 1583), (1603, 1611, 1612, 1604), (1598, 1606, 1607, 1599), (1596, 1604, 1605, 1597), (1601, 1609, 1610, 1602), (1599, 1607, 1608, 1600), (1597, 1605, 1606, 1598), (1595, 1603, 1604, 1596), (1602, 1610, 1603, 1595), (1617, 1625, 1626, 1618), (1610, 1618, 1611, 1603), (1608, 1616, 1617, 1609), (1606, 1614, 1615, 1607), (1604, 1612, 1613, 1605), (1609, 1617, 1618, 1610), (1607, 1615, 1616, 1608), (1605, 1613, 1614, 1606), (1619, 1626, 1625, 1624, 1623, 1622, 1621, 1620), (1615, 1623, 1624, 1616), (1613, 1621, 1622, 1614), (1611, 1619, 1620, 1612), (1618, 1626, 1619, 1611), (1616, 1624, 1625, 1617), (1614, 1622, 1623, 1615), (1612, 1620, 1621, 1613), (1634, 1642, 1635, 1627), (1533, 1631, 1632, 1535), (1539, 1634, 1627, 1525), (1525, 1627, 1628, 1527), (1529, 1629, 1630, 1531), (1535, 1632, 1633, 1537), (1531, 1630, 1631, 1533), (1537, 1633, 1634, 1539), (1637, 1645, 1646, 1638), (1632, 1640, 1641, 1633), (1630, 1638, 1639, 1631), (1628, 1636, 1637, 1629), (1633, 1641, 1642, 1634), (1631, 1639, 1640, 1632), (1629, 1637, 1638, 1630), (1627, 1635, 1636, 1628), (1643, 1650, 1649, 1648, 1647, 1646, 1645, 1644), (1635, 1643, 1644, 1636), (1642, 1650, 1643, 1635), (1640, 1648, 1649, 1641), (1638, 1646, 1647, 1639), (1636, 1644, 1645, 1637), (1641, 1649, 1650, 1642), (1639, 1647, 1648, 1640), (1801, 1803, 1804, 1802), (1549, 1655, 1656, 1551), (1555, 1658, 1651, 1541), (1541, 1651, 1652, 1543), (1545, 1653, 1654, 1547), (1551, 1656, 1657, 1553), (1547, 1654, 1655, 1549), (1553, 1657, 1658, 1555), (1671, 2014, 2015, 1796), (1663, 1797, 2004, 2003), (1671, 1796, 1800, 1792), (1661, 1798, 2005, 2006), (1792, 1800, 2012, 2013), (1659, 1799, 2010, 2011), (1667, 1794, 1793, 1669), (1665, 1795, 1794, 1667), (1791, 1672, 1671, 1792), (1660, 2009, 2013, 1659), (1662, 2008, 2011, 1661), (1664, 2002, 2006, 1663), (1666, 2001, 2003, 1665), (1668, 1666, 1665, 1667), (1670, 1668, 1667, 1669), (1672, 2007, 2014, 1671), (1681, 1689, 1690, 1682), (1571, 1682, 1675, 1557), (1557, 1675, 1676, 1559), (1561, 1677, 1678, 1563), (1567, 1680, 1681, 1569), (1563, 1678, 1679, 1565), (1569, 1681, 1682, 1571), (1559, 1676, 1677, 1561), (1688, 1696, 1697, 1689), (1679, 1687, 1688, 1680), (1677, 1685, 1686, 1678), (1675, 1683, 1684, 1676), (1682, 1690, 1683, 1675), (1680, 1688, 1689, 1681), (1678, 1686, 1687, 1679), (1676, 1684, 1685, 1677), (1691, 1699, 1700, 1692), (1686, 1694, 1695, 1687), (1684, 1692, 1693, 1685), (1689, 1697, 1698, 1690), (1687, 1695, 1696, 1688), (1685, 1693, 1694, 1686), (1683, 1691, 1692, 1684), (1690, 1698, 1691, 1683), (1699, 1706, 1705, 1704, 1703, 1702, 1701, 1700), (1698, 1706, 1699, 1691), (1696, 1704, 1705, 1697), (1694, 1702, 1703, 1695), (1692, 1700, 1701, 1693), (1697, 1705, 1706, 1698), (1695, 1703, 1704, 1696), (1693, 1701, 1702, 1694), (1570, 1588, 1574, 1593, 1568), (1526, 1589, 1584, 1586, 1540), (1538, 1556, 1542, 1592, 1536), (1532, 1708, 1707, 1530), (1580, 1710, 1709, 1578), (1528, 1530, 1707, 1738, 1740, 1739, 1736), (1576, 1578, 1709, 1566, 1594), (1564, 1712, 1711, 1562), (1564, 1566, 1709, 1712), (1560, 1562, 1711, 1713), (1532, 1534, 1591, 1544, 1708), (1707, 1729, 1737, 1738), (1538, 1714, 1722, 1556), (1554, 1721, 1720, 1552), (1544, 1716, 1730, 1708), (1558, 1723, 1726, 1572), (1560, 1724, 1723, 1558), (1708, 1730, 1729, 1707), (1540, 1715, 1714, 1538), (1550, 1719, 1718, 1548), (1712, 1734, 1733, 1711), (1546, 1717, 1716, 1544), (1556, 1722, 1721, 1554), (1710, 1732, 1731, 1709), (1552, 1720, 1719, 1550), (1709, 1731, 1734, 1712), (1572, 1726, 1725, 1570), (1570, 1725, 1728, 1588), (1713, 1735, 1724, 1560), (1548, 1718, 1717, 1546), (1586, 1727, 1715, 1540), (1711, 1733, 1735, 1713), (1588, 1728, 1727, 1586), (1737, 1732, 1710, 1738), (1738, 1710, 1580, 1582, 1590, 1736, 1739, 1740), (1470, 1468, 1724, 1737), (1470, 1737, 1719, 1472), (1720, 1741, 1472, 1719), (1741, 1720, 1721, 1474), (1722, 1742, 1474, 1721), (1742, 1722, 1714, 1476), (1752, 1723, 1724, 1468), (1741, 1474, 1475, 1744), (1745, 1493, 1473, 1744), (1745, 1504, 1509, 1747), (1743, 1514, 1496, 1746, 1747), (1742, 1476, 1477, 1751), (1749, 1504, 1475, 1751), (1748, 1516, 1509, 1750), (1750, 1509, 1504, 1749), (1723, 1752, 1466, 1726), (1715, 1753, 1476, 1714), (1478, 1753, 1715, 1727), (1728, 1754, 1478, 1727), (1754, 1728, 1725, 1480), (1480, 1725, 1726, 1466), (1756, 1510, 1505, 1755), (1753, 1478, 1479, 1758), (1757, 1517, 1510, 1756), (1755, 1505, 1477, 1758), (1760, 1518, 1511, 1762), (1759, 1506, 1479, 1761), (1762, 1511, 1506, 1759), (1754, 1480, 1481, 1761), (1752, 1468, 1469, 1764), (1763, 1508, 1503, 1766), (1765, 1515, 1508, 1763), (1764, 1469, 1491, 1766), (1770, 1778, 1779, 1771), (1782, 1790, 1783, 1775), (1768, 1776, 1777, 1769), (1773, 1781, 1782, 1774), (1771, 1779, 1780, 1772), (1769, 1777, 1778, 1770), (1767, 1775, 1776, 1768), (1774, 1782, 1775, 1767), (1772, 1780, 1781, 1773), (1783, 1790, 1789, 1788, 1787, 1786, 1785, 1784), (1780, 1788, 1789, 1781), (1778, 1786, 1787, 1779), (1776, 1784, 1785, 1777), (1781, 1789, 1790, 1782), (1779, 1787, 1788, 1780), (1777, 1785, 1786, 1778), (1775, 1783, 1784, 1776), (1803, 1805, 1806, 1804), (1805, 1807, 1808, 1806), (1807, 1809, 1810, 1808), (1809, 1811, 1812, 1810), (1811, 1813, 1814, 1812), (1813, 1815, 1816, 1814), (1815, 1801, 1802, 1816), (1803, 1904, 1905, 1805), (1817, 1819, 1820, 1818), (1819, 1821, 1822, 1820), (1821, 1823, 1824, 1822), (1823, 1825, 1826, 1824), (1825, 1827, 1828, 1826), (1827, 1829, 1830, 1828), (1829, 1831, 1832, 1830), (1831, 1817, 1818, 1832), (1819, 1928, 1929, 1821), (1833, 1835, 1836, 1834), (1835, 1837, 1838, 1836), (1837, 1839, 1840, 1838), (1839, 1841, 1842, 1840), (1841, 1843, 1844, 1842), (1843, 1845, 1846, 1844), (1845, 1847, 1848, 1846), (1847, 1833, 1834, 1848), (1841, 1939, 1940, 1843), (1849, 1851, 1852, 1850), (1851, 1853, 1854, 1852), (1853, 1855, 1856, 1854), (1855, 1857, 1858, 1856), (1857, 1859, 1860, 1858), (1859, 1861, 1862, 1860), (1861, 1863, 1864, 1862), (1863, 1849, 1850, 1864), (1863, 1878, 1871, 1849), (1804, 1996, 1866, 1865, 1802), (1858, 1860, 1865, 1866), (1818, 1820, 1867, 1868), (1812, 1868, 1867, 1810), (1852, 1870, 1869, 1850), (1842, 1844, 1869, 1870), (1876, 1884, 1885, 1877), (1849, 1871, 1872, 1851), (1853, 1873, 1874, 1855), (1859, 1876, 1877, 1861), (1855, 1874, 1875, 1857), (1861, 1877, 1878, 1863), (1851, 1872, 1873, 1853), (1857, 1875, 1876, 1859), (1879, 1887, 1888, 1880), (1874, 1882, 1883, 1875), (1872, 1880, 1881, 1873), (1877, 1885, 1886, 1878), (1875, 1883, 1884, 1876), (1873, 1881, 1882, 1874), (1871, 1879, 1880, 1872), (1878, 1886, 1879, 1871), (1893, 1901, 1902, 1894), (1886, 1894, 1887, 1879), (1884, 1892, 1893, 1885), (1882, 1890, 1891, 1883), (1880, 1888, 1889, 1881), (1885, 1893, 1894, 1886), (1883, 1891, 1892, 1884), (1881, 1889, 1890, 1882), (1895, 1902, 1901, 1900, 1899, 1898, 1897, 1896), (1891, 1899, 1900, 1892), (1889, 1897, 1898, 1890), (1887, 1895, 1896, 1888), (1894, 1902, 1895, 1887), (1892, 1900, 1901, 1893), (1890, 1898, 1899, 1891), (1888, 1896, 1897, 1889), (1910, 1918, 1911, 1903), (1809, 1907, 1908, 1811), (1815, 1910, 1903, 1801), (1801, 1903, 1904, 1803), (1805, 1905, 1906, 1807), (1811, 1908, 1909, 1813), (1807, 1906, 1907, 1809), (1813, 1909, 1910, 1815), (1913, 1921, 1922, 1914), (1908, 1916, 1917, 1909), (1906, 1914, 1915, 1907), (1904, 1912, 1913, 1905), (1909, 1917, 1918, 1910), (1907, 1915, 1916, 1908), (1905, 1913, 1914, 1906), (1903, 1911, 1912, 1904), (1919, 1926, 1925, 1924, 1923, 1922, 1921, 1920), (1911, 1919, 1920, 1912), (1918, 1926, 1919, 1911), (1916, 1924, 1925, 1917), (1914, 1922, 1923, 1915), (1912, 1920, 1921, 1913), (1917, 1925, 1926, 1918), (1915, 1923, 1924, 1916), (1825, 1931, 1932, 1827), (1831, 1934, 1927, 1817), (1817, 1927, 1928, 1819), (1821, 1929, 1930, 1823), (1827, 1932, 1933, 1829), (1823, 1930, 1931, 1825), (1829, 1933, 1934, 1831), (1941, 1949, 1950, 1942), (1847, 1942, 1935, 1833), (1833, 1935, 1936, 1835), (1837, 1937, 1938, 1839), (1843, 1940, 1941, 1845), (1839, 1938, 1939, 1841), (1845, 1941, 1942, 1847), (1835, 1936, 1937, 1837), (1948, 1956, 1957, 1949), (1939, 1947, 1948, 1940), (1937, 1945, 1946, 1938), (1935, 1943, 1944, 1936), (1942, 1950, 1943, 1935), (1940, 1948, 1949, 1941), (1938, 1946, 1947, 1939), (1936, 1944, 1945, 1937), (1951, 1959, 1960, 1952), (1946, 1954, 1955, 1947), (1944, 1952, 1953, 1945), (1949, 1957, 1958, 1950), (1947, 1955, 1956, 1948), (1945, 1953, 1954, 1946), (1943, 1951, 1952, 1944), (1950, 1958, 1951, 1943), (1959, 1966, 1965, 1964, 1963, 1962, 1961, 1960), (1958, 1966, 1959, 1951), (1956, 1964, 1965, 1957), (1954, 1962, 1963, 1955), (1952, 1960, 1961, 1953), (1957, 1965, 1966, 1958), (1955, 1963, 1964, 1956), (1953, 1961, 1962, 1954), (1846, 1864, 1850, 1869, 1844), (1802, 1865, 1860, 1862, 1816), (1814, 1832, 1818, 1868, 1812), (1808, 1968, 1967, 1806), (1856, 1970, 1969, 1854), (1804, 1806, 1967, 1998, 2000, 1999, 1996), (1852, 1854, 1969, 1842, 1870), (1840, 1972, 1971, 1838), (1840, 1842, 1969, 1972), (1836, 1838, 1971, 1973), (1808, 1810, 1867, 1820, 1968), (1967, 1989, 1997, 1998), (1814, 1974, 1982, 1832), (1830, 1981, 1980, 1828), (1820, 1976, 1990, 1968), (1834, 1983, 1986, 1848), (1836, 1984, 1983, 1834), (1968, 1990, 1989, 1967), (1816, 1975, 1974, 1814), (1826, 1979, 1978, 1824), (1972, 1994, 1993, 1971), (1822, 1977, 1976, 1820), (1832, 1982, 1981, 1830), (1970, 1992, 1991, 1969), (1828, 1980, 1979, 1826), (1969, 1991, 1994, 1972), (1848, 1986, 1985, 1846), (1846, 1985, 1988, 1864), (1973, 1995, 1984, 1836), (1824, 1978, 1977, 1822), (1862, 1987, 1975, 1816), (1971, 1993, 1995, 1973), (1864, 1988, 1987, 1862), (1997, 1992, 1970, 1998), (1998, 1970, 1856, 1858, 1866, 1996, 1999, 2000), (1668, 1670, 1984, 1997), (1668, 1997, 1979, 1666), (1980, 2001, 1666, 1979), (2001, 1980, 1981, 1664), (1982, 2002, 1664, 1981), (2002, 1982, 1974, 1662), (2007, 1983, 1984, 1670), (2001, 1664, 1663, 2003), (2004, 1795, 1665, 2003), (2002, 1662, 1661, 2006), (2005, 1797, 1663, 2006), (1983, 2007, 1672, 1986), (1975, 2008, 1662, 1974), (1660, 2008, 1975, 1987), (1988, 2009, 1660, 1987), (2009, 1988, 1985, 1791), (1791, 1985, 1986, 1672), (2008, 1660, 1659, 2011), (2010, 1798, 1661, 2011), (2012, 1799, 1659, 2013), (2009, 1791, 1792, 2013), (2007, 1670, 1669, 2014), (2014, 1669, 1793, 2015), (2019, 2027, 2028, 2020), (2031, 2039, 2032, 2024), (2017, 2025, 2026, 2018), (2022, 2030, 2031, 2023), (2020, 2028, 2029, 2021), (2018, 2026, 2027, 2019), (2016, 2024, 2025, 2017), (2023, 2031, 2024, 2016), (2021, 2029, 2030, 2022), (2032, 2039, 2038, 2037, 2036, 2035, 2034, 2033), (2029, 2037, 2038, 2030), (2027, 2035, 2036, 2028), (2025, 2033, 2034, 2026), (2030, 2038, 2039, 2031), (2028, 2036, 2037, 2029), (2026, 2034, 2035, 2027), (2024, 2032, 2033, 2025), (1798, 2010, 1799, 2046, 2047), (1799, 2012, 1800, 2045, 2046), (2049, 2040, 2041, 1170, 1169), (2049, 2045, 1800, 1796), (2015, 1793, 2041, 2040), (1794, 2042, 2041, 1793), (1795, 2043, 2042, 1794), (2004, 2048, 2043, 1795), (1797, 2005, 1798, 2047, 2044), (2046, 1175, 1174, 2047), (2045, 1176, 1175, 2046), (2044, 2047, 1174, 1173), (2043, 2048, 2044, 1173, 1172), (2042, 2043, 1172, 1171), (2041, 2042, 1171, 1170), (2048, 2004, 1797, 2044), (2045, 2049, 1169, 1176), (2040, 2049, 1796, 2015), (2054, 2063, 2064, 2052), (2052, 2064, 2059, 2050), (2050, 2059, 2058, 2055), (1406, 1405, 2063, 2054), (2056, 2057, 1318, 1316, 2053), (2051, 1320, 1318, 2057, 2056), (2053, 1316, 1312, 2055), (2062, 2053, 2055, 2058), (2059, 1283, 1282, 2058), (2060, 2056, 2053, 2062), (1405, 1380, 1305, 2063), (2063, 1305, 1414, 2064), (2061, 2051, 2056, 2060), (2064, 1414, 1283, 2059)])
me_cylinder.use_remesh_preserve_volume = False
me_cylinder.use_remesh_preserve_attributes = False
me_cylinder.use_mirror_vertex_groups = False
me_cylinder.update()

# ---- objects
ob_lamp = bpy.data.objects.new('Lamp', light_lamp)
ob_camera = bpy.data.objects.new('Camera', cam_camera)
ob_body = bpy.data.objects.new('body', me_cylinder)

# ---- transforms, parenting, visibility, modifiers, constraints
ob_lamp.location = (4.076, 1.005, 5.904)
ob_lamp.rotation_euler = (0.6503, 0.05522, 1.866)
ob_lamp.lock_rotations_4d = False
ob_lamp.empty_display_type = 'ARROWS'
ob_lamp.color = (0.0, 0.0, 0.0, 0.0)
ob_lamp.lineart.crease_threshold = 0.0
ob_camera.location = (7.481, -6.508, 5.344)
ob_camera.rotation_euler = (1.109, 0.0, 0.8149)
ob_camera.lock_rotations_4d = False
ob_camera.empty_display_type = 'ARROWS'
ob_camera.color = (0.0, 0.0, 0.0, 0.0)
ob_camera.display_type = 'WIRE'
ob_camera.lineart.crease_threshold = 0.0
ob_body.location = (0.4666, 0.0, 0.2635)
ob_body.rotation_euler = (4.184e-08, 0.7036, 1.14e-07)
ob_body.scale = (0.08406, 0.08406, 0.08406)
ob_body.lineart.crease_threshold = 0.0

# ---- collection membership
col_collection_1.objects.link(ob_lamp)
col_collection_1.objects.link(ob_camera)
col_collection_1.objects.link(ob_body)

# ---- scene / render settings (as saved in the file)
scene.camera = ob_camera
scene.frame_start = 2; scene.frame_end = 250; scene.frame_set(2)
scene.render.engine = 'BLENDER_EEVEE_NEXT'
scene.render.resolution_percentage = 50
scene.render.dither_intensity = 0.0
scene.cycles.use_denoising = False
scene.cycles.samples = 128
scene.cycles.sampling_pattern = 'TABULATED_SOBOL'
scene.cycles.light_sampling_threshold = 0.0
scene.cycles.use_adaptive_sampling = False
scene.cycles.use_light_tree = False
scene.cycles.blur_glossy = 0.0
scene.cycles.sample_clamp_indirect = 0.0
scene.view_settings.view_transform = 'Standard'
bpy.context.view_layer.update()
